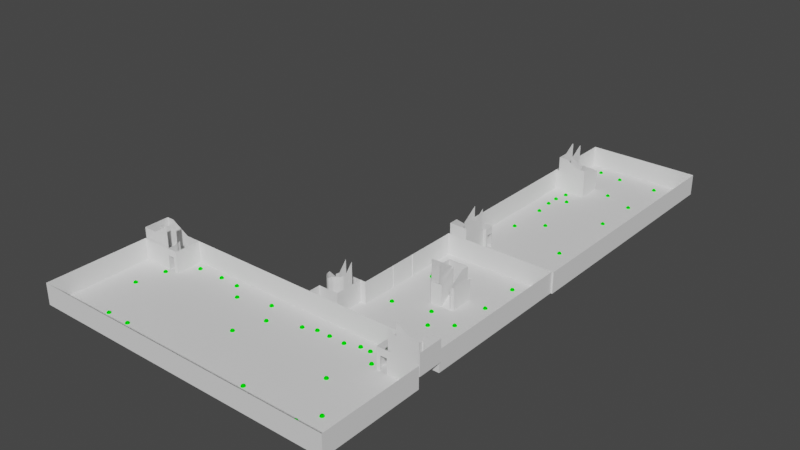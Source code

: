 # Source: Buildings.blend  (saved by Blender 2.80.75; exported with 4.5.12 LTS)
import bpy
from mathutils import Matrix  # noqa: F401  (used for matrix-valued properties, if any)

bpy.ops.wm.read_factory_settings(use_empty=True)
scene = bpy.context.scene
scene.name = 'Scene'

# ---- collections
col_floorcollection__h_0 = bpy.data.collections.new('[FloorCollection] H.0'); scene.collection.children.link(col_floorcollection__h_0)
col_floorcollection__wd_0 = bpy.data.collections.new('[FloorCollection] WD.0'); scene.collection.children.link(col_floorcollection__wd_0)
col_floorcollection__wn_0 = bpy.data.collections.new('[FloorCollection] WN.0'); scene.collection.children.link(col_floorcollection__wn_0)

# ---- materials (node trees are filled in below, after node groups)
mat_roomnode = bpy.data.materials.new('[RoomNode]')
mat_roomnode.use_transparent_shadow = False
mat_roomnode.diffuse_color = (0.0, 1.0, 0.0, 1.0)

# ---- material node trees

# ---- world
world_world = bpy.data.worlds.new('World'); scene.world = world_world
world_world.use_nodes = True; world_world.node_tree.nodes.clear()
_N = world_world.node_tree.nodes; _L = world_world.node_tree.links
n0 = _N.new('ShaderNodeOutputWorld'); n0.name = 'World Output'; n0.location = (300, 300)
n1 = _N.new('ShaderNodeBackground'); n1.name = 'Background'; n1.location = (10, 300)
n1.inputs[0].default_value = (0.05088, 0.05088, 0.05088, 1.0)
_L.new(n1.outputs[0], n0.inputs[0])
n0.is_active_output = True
world_world.color = (0.05088, 0.05088, 0.05088)
world_world.use_sun_shadow = False
world_world.sun_shadow_jitter_overblur = 0.0

# ---- meshes
me_roomnode = bpy.data.meshes.new('[RoomNode]')
me_roomnode.from_pydata([(0.0, 0.2121, 0.2121), (0.0, 0.2772, 0.1148), (0.0, 0.2772, -0.1148), (0.0, 0.1148, -0.2772), (0.04393, 0.1061, 0.2772), (0.08118, 0.196, 0.2121), (0.1061, 0.2561, 0.1148), (0.1148, 0.2772, -1.311e-08), (0.1061, 0.2561, -0.1148), (0.08118, 0.196, -0.2121), (0.04393, 0.1061, -0.2772), (0.08118, 0.08118, 0.2772), (0.15, 0.15, 0.2121), (0.196, 0.196, 0.1148), (0.2121, 0.2121, -1.311e-08), (0.196, 0.196, -0.1148), (0.15, 0.15, -0.2121), (0.08118, 0.08118, -0.2772), (0.1061, 0.04393, 0.2772), (0.196, 0.08118, 0.2121), (0.2561, 0.1061, 0.1148), (0.2772, 0.1148, -1.311e-08), (0.2561, 0.1061, -0.1148), (0.196, 0.08118, -0.2121), (0.1061, 0.04393, -0.2772), (0.1148, 2.953e-08, 0.2772), (0.2121, 1.09e-08, 0.2121), (0.2772, 3.448e-09, 0.1148), (0.3, 3.448e-09, -1.311e-08), (0.2772, 3.448e-09, -0.1148), (0.2121, 1.09e-08, -0.2121), (0.1148, 2.207e-08, -0.2772), (0.1061, -0.04393, 0.2772), (0.196, -0.08118, 0.2121), (0.2561, -0.1061, 0.1148), (0.2772, -0.1148, -1.311e-08), (0.2561, -0.1061, -0.1148), (0.196, -0.08118, -0.2121), (0.1061, -0.04393, -0.2772), (0.08118, -0.08118, 0.2772), (0.15, -0.15, 0.2121), (0.196, -0.196, 0.1148), (0.2121, -0.2121, -1.311e-08), (0.196, -0.196, -0.1148), (0.15, -0.15, -0.2121), (0.08118, -0.08118, -0.2772), (0.04393, -0.1061, 0.2772), (0.08118, -0.196, 0.2121), (0.1061, -0.2561, 0.1148), (0.1148, -0.2772, -1.311e-08), (0.1061, -0.2561, -0.1148), (0.08118, -0.196, -0.2121), (0.04393, -0.1061, -0.2772), (-3.224e-08, -0.1148, 0.2772), (-6.204e-08, -0.2121, 0.2121), (-9.184e-08, -0.2772, 0.1148), (-8.439e-08, -0.3, -1.311e-08), (-9.184e-08, -0.2772, -0.1148), (-6.204e-08, -0.2121, -0.2121), (-3.969e-08, -0.1148, -0.2772), (-0.04393, -0.1061, 0.2772), (-0.08118, -0.196, 0.2121), (-0.1061, -0.2561, 0.1148), (-0.1148, -0.2772, -1.311e-08), (-0.1061, -0.2561, -0.1148), (-0.08118, -0.196, -0.2121), (-0.04393, -0.1061, -0.2772), (-0.08118, -0.08118, 0.2772), (-0.15, -0.15, 0.2121), (-0.196, -0.196, 0.1148), (-0.2121, -0.2121, -1.311e-08), (-0.196, -0.196, -0.1148), (-0.15, -0.15, -0.2121), (-0.08118, -0.08118, -0.2772), (-0.1061, -0.04393, 0.2772), (-0.196, -0.08118, 0.2121), (-0.2561, -0.1061, 0.1148), (-0.2772, -0.1148, -1.311e-08), (-0.2561, -0.1061, -0.1148), (-0.196, -0.08118, -0.2121), (-0.1061, -0.04393, -0.2772), (-0.1148, 8.913e-08, 0.2772), (-0.2121, 1.301e-07, 0.2121), (-0.2772, 1.599e-07, 0.1148), (-0.3, 1.674e-07, -1.311e-08), (-0.2772, 1.599e-07, -0.1148), (-0.2121, 1.301e-07, -0.2121), (-0.1148, 9.286e-08, -0.2772), (-0.1061, 0.04393, 0.2772), (-0.196, 0.08118, 0.2121), (-0.2561, 0.1061, 0.1148), (-0.2772, 0.1148, -1.311e-08), (-0.2561, 0.1061, -0.1148), (-0.196, 0.08118, -0.2121), (-0.1061, 0.04393, -0.2772), (-0.08118, 0.08118, 0.2772), (-0.15, 0.15, 0.2121), (-0.196, 0.196, 0.1148), (-0.2121, 0.2121, -1.311e-08), (-0.196, 0.196, -0.1148), (-0.15, 0.15, -0.2121), (-0.08118, 0.08118, -0.2772), (-0.04393, 0.1061, 0.2772), (-0.08118, 0.196, 0.2121), (-0.1061, 0.2561, 0.1148), (-0.1148, 0.2772, -1.311e-08), (-0.1061, 0.2561, -0.1148), (-0.08118, 0.196, -0.2121), (-0.04393, 0.1061, -0.2772), (-2.487e-14, -1.554e-15, 0.3), (6.09e-08, 0.1148, 0.2772), (1.54e-07, 0.3, -1.311e-08), (9.442e-08, 0.2121, -0.2121), (0.0, 4.53e-08, -0.3)], [], [(111, 1, 6, 7), (0, 110, 4, 5), (3, 112, 9, 10), (2, 111, 7, 8), (1, 0, 5, 6), (110, 109, 4), (113, 3, 10), (112, 2, 8, 9), (10, 9, 16, 17), (8, 7, 14, 15), (6, 5, 12, 13), (4, 109, 11), (113, 10, 17), (9, 8, 15, 16), (7, 6, 13, 14), (5, 4, 11, 12), (11, 109, 18), (113, 17, 24), (16, 15, 22, 23), (14, 13, 20, 21), (12, 11, 18, 19), (17, 16, 23, 24), (15, 14, 21, 22), (13, 12, 19, 20), (23, 22, 29, 30), (21, 20, 27, 28), (19, 18, 25, 26), (24, 23, 30, 31), (22, 21, 28, 29), (20, 19, 26, 27), (18, 109, 25), (113, 24, 31), (31, 30, 37, 38), (29, 28, 35, 36), (27, 26, 33, 34), (25, 109, 32), (113, 31, 38), (30, 29, 36, 37), (28, 27, 34, 35), (26, 25, 32, 33), (36, 35, 42, 43), (34, 33, 40, 41), (32, 109, 39), (113, 38, 45), (37, 36, 43, 44), (35, 34, 41, 42), (33, 32, 39, 40), (38, 37, 44, 45), (113, 45, 52), (44, 43, 50, 51), (42, 41, 48, 49), (40, 39, 46, 47), (45, 44, 51, 52), (43, 42, 49, 50), (41, 40, 47, 48), (39, 109, 46), (49, 48, 55, 56), (47, 46, 53, 54), (52, 51, 58, 59), (50, 49, 56, 57), (48, 47, 54, 55), (46, 109, 53), (113, 52, 59), (51, 50, 57, 58), (59, 58, 65, 66), (57, 56, 63, 64), (55, 54, 61, 62), (53, 109, 60), (113, 59, 66), (58, 57, 64, 65), (56, 55, 62, 63), (54, 53, 60, 61), (62, 61, 68, 69), (60, 109, 67), (113, 66, 73), (65, 64, 71, 72), (63, 62, 69, 70), (61, 60, 67, 68), (66, 65, 72, 73), (64, 63, 70, 71), (113, 73, 80), (72, 71, 78, 79), (70, 69, 76, 77), (68, 67, 74, 75), (73, 72, 79, 80), (71, 70, 77, 78), (69, 68, 75, 76), (67, 109, 74), (75, 74, 81, 82), (80, 79, 86, 87), (78, 77, 84, 85), (76, 75, 82, 83), (74, 109, 81), (113, 80, 87), (79, 78, 85, 86), (77, 76, 83, 84), (87, 86, 93, 94), (85, 84, 91, 92), (83, 82, 89, 90), (81, 109, 88), (113, 87, 94), (86, 85, 92, 93), (84, 83, 90, 91), (82, 81, 88, 89), (88, 109, 95), (113, 94, 101), (93, 92, 99, 100), (91, 90, 97, 98), (89, 88, 95, 96), (94, 93, 100, 101), (92, 91, 98, 99), (90, 89, 96, 97), (100, 99, 106, 107), (98, 97, 104, 105), (96, 95, 102, 103), (101, 100, 107, 108), (99, 98, 105, 106), (97, 96, 103, 104), (95, 109, 102), (113, 101, 108), (108, 107, 112, 3), (106, 105, 111, 2), (104, 103, 0, 1), (102, 109, 110), (113, 108, 3), (107, 106, 2, 112), (105, 104, 1, 111), (103, 102, 110, 0)])
_uv = me_roomnode.uv_layers.new(name='UVMap')
_uv.uv.foreach_set('vector', [0.75, 0.5, 0.75, 0.625, 0.6875, 0.625, 0.6875, 0.5, 0.75, 0.75, 0.75, 0.875, 0.6875, 0.875, 0.6875, 0.75, 0.75, 0.125, 0.75, 0.25, 0.6875, 0.25, 0.6875, 0.125, 0.75, 0.375, 0.75, 0.5, 0.6875, 0.5, 0.6875, 0.375, 0.75, 0.625, 0.75, 0.75, 0.6875, 0.75, 0.6875, 0.625, 0.75, 0.875, 0.7187, 1.0, 0.6875, 0.875, 0.7188, 0.0, 0.75, 0.125, 0.6875, 0.125, 0.75, 0.25, 0.75, 0.375, 0.6875, 0.375, 0.6875, 0.25, 0.6875, 0.125, 0.6875, 0.25, 0.625, 0.25, 0.625, 0.125, 0.6875, 0.375, 0.6875, 0.5, 0.625, 0.5, 0.625, 0.375, 0.6875, 0.625, 0.6875, 0.75, 0.625, 0.75, 0.625, 0.625, 0.6875, 0.875, 0.6562, 1.0, 0.625, 0.875, 0.6562, 0.0, 0.6875, 0.125, 0.625, 0.125, 0.6875, 0.25, 0.6875, 0.375, 0.625, 0.375, 0.625, 0.25, 0.6875, 0.5, 0.6875, 0.625, 0.625, 0.625, 0.625, 0.5, 0.6875, 0.75, 0.6875, 0.875, 0.625, 0.875, 0.625, 0.75, 0.625, 0.875, 0.5938, 1.0, 0.5625, 0.875, 0.5938, 0.0, 0.625, 0.125, 0.5625, 0.125, 0.625, 0.25, 0.625, 0.375, 0.5625, 0.375, 0.5625, 0.25, 0.625, 0.5, 0.625, 0.625, 0.5625, 0.625, 0.5625, 0.5, 0.625, 0.75, 0.625, 0.875, 0.5625, 0.875, 0.5625, 0.75, 0.625, 0.125, 0.625, 0.25, 0.5625, 0.25, 0.5625, 0.125, 0.625, 0.375, 0.625, 0.5, 0.5625, 0.5, 0.5625, 0.375, 0.625, 0.625, 0.625, 0.75, 0.5625, 0.75, 0.5625, 0.625, 0.5625, 0.25, 0.5625, 0.375, 0.5, 0.375, 0.5, 0.25, 0.5625, 0.5, 0.5625, 0.625, 0.5, 0.625, 0.5, 0.5, 0.5625, 0.75, 0.5625, 0.875, 0.5, 0.875, 0.5, 0.75, 0.5625, 0.125, 0.5625, 0.25, 0.5, 0.25, 0.5, 0.125, 0.5625, 0.375, 0.5625, 0.5, 0.5, 0.5, 0.5, 0.375, 0.5625, 0.625, 0.5625, 0.75, 0.5, 0.75, 0.5, 0.625, 0.5625, 0.875, 0.5313, 1.0, 0.5, 0.875, 0.5313, 0.0, 0.5625, 0.125, 0.5, 0.125, 0.5, 0.125, 0.5, 0.25, 0.4375, 0.25, 0.4375, 0.125, 0.5, 0.375, 0.5, 0.5, 0.4375, 0.5, 0.4375, 0.375, 0.5, 0.625, 0.5, 0.75, 0.4375, 0.75, 0.4375, 0.625, 0.5, 0.875, 0.4688, 1.0, 0.4375, 0.875, 0.4688, 0.0, 0.5, 0.125, 0.4375, 0.125, 0.5, 0.25, 0.5, 0.375, 0.4375, 0.375, 0.4375, 0.25, 0.5, 0.5, 0.5, 0.625, 0.4375, 0.625, 0.4375, 0.5, 0.5, 0.75, 0.5, 0.875, 0.4375, 0.875, 0.4375, 0.75, 0.4375, 0.375, 0.4375, 0.5, 0.375, 0.5, 0.375, 0.375, 0.4375, 0.625, 0.4375, 0.75, 0.375, 0.75, 0.375, 0.625, 0.4375, 0.875, 0.4063, 1.0, 0.375, 0.875, 0.4063, 0.0, 0.4375, 0.125, 0.375, 0.125, 0.4375, 0.25, 0.4375, 0.375, 0.375, 0.375, 0.375, 0.25, 0.4375, 0.5, 0.4375, 0.625, 0.375, 0.625, 0.375, 0.5, 0.4375, 0.75, 0.4375, 0.875, 0.375, 0.875, 0.375, 0.75, 0.4375, 0.125, 0.4375, 0.25, 0.375, 0.25, 0.375, 0.125, 0.3438, 0.0, 0.375, 0.125, 0.3125, 0.125, 0.375, 0.25, 0.375, 0.375, 0.3125, 0.375, 0.3125, 0.25, 0.375, 0.5, 0.375, 0.625, 0.3125, 0.625, 0.3125, 0.5, 0.375, 0.75, 0.375, 0.875, 0.3125, 0.875, 0.3125, 0.75, 0.375, 0.125, 0.375, 0.25, 0.3125, 0.25, 0.3125, 0.125, 0.375, 0.375, 0.375, 0.5, 0.3125, 0.5, 0.3125, 0.375, 0.375, 0.625, 0.375, 0.75, 0.3125, 0.75, 0.3125, 0.625, 0.375, 0.875, 0.3438, 1.0, 0.3125, 0.875, 0.3125, 0.5, 0.3125, 0.625, 0.25, 0.625, 0.25, 0.5, 0.3125, 0.75, 0.3125, 0.875, 0.25, 0.875, 0.25, 0.75, 0.3125, 0.125, 0.3125, 0.25, 0.25, 0.25, 0.25, 0.125, 0.3125, 0.375, 0.3125, 0.5, 0.25, 0.5, 0.25, 0.375, 0.3125, 0.625, 0.3125, 0.75, 0.25, 0.75, 0.25, 0.625, 0.3125, 0.875, 0.2812, 1.0, 0.25, 0.875, 0.2812, 0.0, 0.3125, 0.125, 0.25, 0.125, 0.3125, 0.25, 0.3125, 0.375, 0.25, 0.375, 0.25, 0.25, 0.25, 0.125, 0.25, 0.25, 0.1875, 0.25, 0.1875, 0.125, 0.25, 0.375, 0.25, 0.5, 0.1875, 0.5, 0.1875, 0.375, 0.25, 0.625, 0.25, 0.75, 0.1875, 0.75, 0.1875, 0.625, 0.25, 0.875, 0.2187, 1.0, 0.1875, 0.875, 0.2187, 0.0, 0.25, 0.125, 0.1875, 0.125, 0.25, 0.25, 0.25, 0.375, 0.1875, 0.375, 0.1875, 0.25, 0.25, 0.5, 0.25, 0.625, 0.1875, 0.625, 0.1875, 0.5, 0.25, 0.75, 0.25, 0.875, 0.1875, 0.875, 0.1875, 0.75, 0.1875, 0.625, 0.1875, 0.75, 0.125, 0.75, 0.125, 0.625, 0.1875, 0.875, 0.1562, 1.0, 0.125, 0.875, 0.1562, 0.0, 0.1875, 0.125, 0.125, 0.125, 0.1875, 0.25, 0.1875, 0.375, 0.125, 0.375, 0.125, 0.25, 0.1875, 0.5, 0.1875, 0.625, 0.125, 0.625, 0.125, 0.5, 0.1875, 0.75, 0.1875, 0.875, 0.125, 0.875, 0.125, 0.75, 0.1875, 0.125, 0.1875, 0.25, 0.125, 0.25, 0.125, 0.125, 0.1875, 0.375, 0.1875, 0.5, 0.125, 0.5, 0.125, 0.375, 0.09375, 0.0, 0.125, 0.125, 0.0625, 0.125, 0.125, 0.25, 0.125, 0.375, 0.0625, 0.375, 0.0625, 0.25, 0.125, 0.5, 0.125, 0.625, 0.0625, 0.625, 0.0625, 0.5, 0.125, 0.75, 0.125, 0.875, 0.0625, 0.875, 0.0625, 0.75, 0.125, 0.125, 0.125, 0.25, 0.0625, 0.25, 0.0625, 0.125, 0.125, 0.375, 0.125, 0.5, 0.0625, 0.5, 0.0625, 0.375, 0.125, 0.625, 0.125, 0.75, 0.0625, 0.75, 0.0625, 0.625, 0.125, 0.875, 0.09375, 1.0, 0.0625, 0.875, 0.0625, 0.75, 0.0625, 0.875, 0.0, 0.875, 0.0, 0.75, 0.0625, 0.125, 0.0625, 0.25, 0.0, 0.25, 0.0, 0.125, 0.0625, 0.375, 0.0625, 0.5, 0.0, 0.5, 0.0, 0.375, 0.0625, 0.625, 0.0625, 0.75, 0.0, 0.75, 0.0, 0.625, 0.0625, 0.875, 0.03125, 1.0, 0.0, 0.875, 0.03125, 0.0, 0.0625, 0.125, 0.0, 0.125, 0.0625, 0.25, 0.0625, 0.375, 0.0, 0.375, 0.0, 0.25, 0.0625, 0.5, 0.0625, 0.625, 0.0, 0.625, 0.0, 0.5, 1.0, 0.125, 1.0, 0.25, 0.9375, 0.25, 0.9375, 0.125, 1.0, 0.375, 1.0, 0.5, 0.9375, 0.5, 0.9375, 0.375, 1.0, 0.625, 1.0, 0.75, 0.9375, 0.75, 0.9375, 0.625, 1.0, 0.875, 0.9687, 1.0, 0.9375, 0.875, 0.9687, 0.0, 1.0, 0.125, 0.9375, 0.125, 1.0, 0.25, 1.0, 0.375, 0.9375, 0.375, 0.9375, 0.25, 1.0, 0.5, 1.0, 0.625, 0.9375, 0.625, 0.9375, 0.5, 1.0, 0.75, 1.0, 0.875, 0.9375, 0.875, 0.9375, 0.75, 0.9375, 0.875, 0.9062, 1.0, 0.875, 0.875, 0.9062, 0.0, 0.9375, 0.125, 0.875, 0.125, 0.9375, 0.25, 0.9375, 0.375, 0.875, 0.375, 0.875, 0.25, 0.9375, 0.5, 0.9375, 0.625, 0.875, 0.625, 0.875, 0.5, 0.9375, 0.75, 0.9375, 0.875, 0.875, 0.875, 0.875, 0.75, 0.9375, 0.125, 0.9375, 0.25, 0.875, 0.25, 0.875, 0.125, 0.9375, 0.375, 0.9375, 0.5, 0.875, 0.5, 0.875, 0.375, 0.9375, 0.625, 0.9375, 0.75, 0.875, 0.75, 0.875, 0.625, 0.875, 0.25, 0.875, 0.375, 0.8125, 0.375, 0.8125, 0.25, 0.875, 0.5, 0.875, 0.625, 0.8125, 0.625, 0.8125, 0.5, 0.875, 0.75, 0.875, 0.875, 0.8125, 0.875, 0.8125, 0.75, 0.875, 0.125, 0.875, 0.25, 0.8125, 0.25, 0.8125, 0.125, 0.875, 0.375, 0.875, 0.5, 0.8125, 0.5, 0.8125, 0.375, 0.875, 0.625, 0.875, 0.75, 0.8125, 0.75, 0.8125, 0.625, 0.875, 0.875, 0.8437, 1.0, 0.8125, 0.875, 0.8437, 0.0, 0.875, 0.125, 0.8125, 0.125, 0.8125, 0.125, 0.8125, 0.25, 0.75, 0.25, 0.75, 0.125, 0.8125, 0.375, 0.8125, 0.5, 0.75, 0.5, 0.75, 0.375, 0.8125, 0.625, 0.8125, 0.75, 0.75, 0.75, 0.75, 0.625, 0.8125, 0.875, 0.7812, 1.0, 0.75, 0.875, 0.7812, 0.0, 0.8125, 0.125, 0.75, 0.125, 0.8125, 0.25, 0.8125, 0.375, 0.75, 0.375, 0.75, 0.25, 0.8125, 0.5, 0.8125, 0.625, 0.75, 0.625, 0.75, 0.5, 0.8125, 0.75, 0.8125, 0.875, 0.75, 0.875, 0.75, 0.75])
me_roomnode.materials.append(mat_roomnode)
me_roomnode.use_remesh_preserve_volume = False
me_roomnode.use_remesh_preserve_attributes = False
me_roomnode.use_mirror_vertex_groups = False
me_roomnode.update()
me_floor__h_0 = bpy.data.meshes.new('[Floor] H.0')
me_floor__h_0.from_pydata([(2.983, 8.381, 0.0), (2.954, 26.85, 1.5), (47.45, 26.85, 1.5), (47.48, 8.381, 0.0), (41.63, 26.85, 0.0), (41.63, 23.11, 0.0), (47.46, 23.11, 0.0), (42.17, 23.11, 0.0), (43.06, 23.11, 0.0), (41.63, 25.49, 0.0), (41.63, 24.52, 0.0), (43.11, 23.11, 0.0), (43.11, 24.63, 0.0), (43.31, 24.63, 0.0), (43.31, 25.22, 0.0), (43.77, 25.22, 0.0), (43.77, 26.85, 0.0), (46.4, 25.22, 1.5), (46.4, 26.85, 1.5), (46.21, 24.63, 1.5), (45.46, 24.63, 1.5), (45.46, 23.23, 1.5), (47.46, 23.23, 1.5), (43.12, 24.63, 3.0), (43.12, 23.23, 3.0), (46.4, 25.2, 1.5), (46.21, 25.2, 1.5), (2.96, 23.1, 0.0), (7.333, 23.1, 0.0), (8.245, 23.1, 0.0), (8.789, 23.1, 0.0), (8.789, 26.85, 0.0), (7.287, 23.1, 0.0), (7.287, 24.63, 0.0), (7.087, 24.63, 0.0), (7.087, 25.21, 0.0), (6.637, 25.21, 0.0), (6.637, 26.85, 0.0), (4.006, 25.21, 1.5), (4.006, 26.85, 1.5), (4.006, 25.2, 1.5), (4.189, 25.2, 1.5), (4.189, 24.63, 1.5), (4.942, 24.63, 1.5), (4.942, 23.23, 1.5), (2.959, 23.23, 1.5), (7.285, 24.63, 3.0), (7.285, 23.23, 3.0), (6.113, 23.23, 2.25), (6.113, 24.63, 2.25), (5.321, 25.21, 0.75), (5.321, 26.85, 0.75), (44.29, 23.23, 2.25), (44.29, 24.63, 2.25), (45.08, 25.22, 0.75), (45.08, 26.85, 0.75)], [], [(3, 6, 11, 8, 7, 5, 10, 9, 4, 31, 30, 29, 28, 32, 27, 0), (4, 9, 10, 5, 7, 8, 11, 12, 13, 14, 15, 16), (16, 15, 54, 17, 18, 55), (18, 17, 25, 26, 19, 20, 21, 22, 2), (21, 20, 53, 23, 24, 52), (43, 44, 48, 47, 46, 49), (37, 36, 35, 34, 33, 32, 28, 29, 30, 31), (39, 38, 50, 36, 37, 51), (45, 44, 43, 42, 41, 40, 38, 39, 1)])
me_floor__h_0.use_remesh_preserve_volume = False
me_floor__h_0.use_remesh_preserve_attributes = False
me_floor__h_0.use_mirror_vertex_groups = False
me_floor__h_0.update()
me_wall__h_025 = bpy.data.meshes.new('[Wall] H.025')
me_wall__h_025.from_pydata([(2.983, 8.381, 0.0), (2.954, 26.85, 1.5), (47.45, 26.85, 1.5), (47.48, 8.381, 0.0), (41.63, 26.85, 0.0), (41.63, 23.11, 0.0), (47.46, 23.11, 0.0), (42.17, 23.11, 0.0), (43.06, 23.11, 0.0), (41.63, 25.49, 0.0), (41.63, 24.52, 0.0), (43.11, 23.11, 0.0), (43.11, 24.63, 0.0), (43.31, 24.63, 0.0), (43.31, 25.22, 0.0), (43.77, 25.22, 0.0), (43.77, 26.85, 0.0), (46.4, 25.22, 1.5), (46.4, 26.85, 1.5), (46.21, 24.63, 1.5), (45.46, 24.63, 1.5), (45.46, 23.23, 1.5), (47.46, 23.23, 1.5), (43.12, 24.63, 3.0), (43.12, 23.23, 3.0), (46.4, 25.2, 1.5), (46.21, 25.2, 1.5), (2.96, 23.1, 0.0), (7.333, 23.1, 0.0), (8.245, 23.1, 0.0), (8.789, 23.1, 0.0), (8.789, 26.85, 0.0), (7.287, 23.1, 0.0), (7.287, 24.63, 0.0), (7.087, 24.63, 0.0), (7.087, 25.21, 0.0), (6.637, 25.21, 0.0), (6.637, 26.85, 0.0), (4.006, 25.21, 1.5), (4.006, 26.85, 1.5), (4.006, 25.2, 1.5), (4.189, 25.2, 1.5), (4.189, 24.63, 1.5), (4.942, 24.63, 1.5), (4.942, 23.23, 1.5), (2.959, 23.23, 1.5), (7.285, 24.63, 3.0), (7.285, 23.23, 3.0), (6.113, 23.23, 2.25), (6.113, 24.63, 2.25), (5.321, 25.21, 0.75), (5.321, 26.85, 0.75), (44.29, 23.23, 2.25), (44.29, 24.63, 2.25), (45.08, 25.22, 0.75), (45.08, 26.85, 0.75), (2.983, 8.381, 2.0), (2.954, 26.85, 3.5), (47.45, 26.85, 3.5), (47.48, 8.381, 2.0), (41.63, 26.85, 2.0), (41.63, 23.11, 2.0), (47.46, 23.11, 2.0), (42.17, 23.11, 2.0), (43.06, 23.11, 2.0), (41.63, 25.49, 2.0), (41.63, 24.52, 2.0), (43.11, 23.11, 2.0), (43.11, 24.63, 2.0), (43.31, 24.63, 2.0), (43.31, 25.22, 2.0), (43.77, 25.22, 2.0), (43.77, 26.85, 2.0), (46.4, 25.22, 3.5), (46.4, 26.85, 3.5), (46.21, 24.63, 3.5), (45.46, 24.63, 3.5), (45.46, 23.23, 3.5), (47.46, 23.23, 3.5), (43.12, 24.63, 5.0), (43.12, 23.23, 5.0), (46.4, 25.2, 3.5), (46.21, 25.2, 3.5), (2.96, 23.1, 2.0), (7.333, 23.1, 2.0), (8.245, 23.1, 2.0), (8.789, 23.1, 2.0), (8.789, 26.85, 2.0), (7.287, 23.1, 2.0), (7.287, 24.63, 2.0), (7.087, 24.63, 2.0), (7.087, 25.21, 2.0), (6.637, 25.21, 2.0), (6.637, 26.85, 2.0), (4.006, 25.21, 3.5), (4.006, 26.85, 3.5), (4.006, 25.2, 3.5), (4.189, 25.2, 3.5), (4.189, 24.63, 3.5), (4.942, 24.63, 3.5), (4.942, 23.23, 3.5), (2.959, 23.23, 3.5), (7.285, 24.63, 5.0), (7.285, 23.23, 5.0), (6.113, 23.23, 4.25), (6.113, 24.63, 4.25), (5.321, 25.21, 2.75), (5.321, 26.85, 2.75), (44.29, 23.23, 4.25), (44.29, 24.63, 4.25), (45.08, 25.22, 2.75), (45.08, 26.85, 2.75), (2.983, 8.381, 3.0), (2.954, 26.85, 4.5), (47.45, 26.85, 4.5), (47.48, 8.381, 3.0), (41.63, 26.85, 3.0), (41.63, 23.11, 3.0), (47.46, 23.11, 3.0), (42.17, 23.11, 3.0), (43.06, 23.11, 3.0), (41.63, 25.49, 3.0), (41.63, 24.52, 3.0), (43.11, 23.11, 3.0), (43.11, 24.63, 3.0), (43.31, 24.63, 3.0), (43.31, 25.22, 3.0), (43.77, 25.22, 3.0), (43.77, 26.85, 3.0), (46.4, 25.22, 4.5), (46.4, 26.85, 4.5), (46.21, 24.63, 4.5), (45.46, 24.63, 4.5), (45.46, 23.23, 4.5), (47.46, 23.23, 4.5), (43.12, 24.63, 6.0), (43.12, 23.23, 6.0), (46.4, 25.2, 4.5), (46.21, 25.2, 4.5), (2.96, 23.1, 3.0), (7.333, 23.1, 3.0), (8.245, 23.1, 3.0), (8.789, 23.1, 3.0), (8.789, 26.85, 3.0), (7.287, 23.1, 3.0), (7.287, 24.63, 3.0), (7.087, 24.63, 3.0), (7.087, 25.21, 3.0), (6.637, 25.21, 3.0), (6.637, 26.85, 3.0), (4.006, 25.21, 4.5), (4.006, 26.85, 4.5), (4.006, 25.2, 4.5), (4.189, 25.2, 4.5), (4.189, 24.63, 4.5), (4.942, 24.63, 4.5), (4.942, 23.23, 4.5), (2.959, 23.23, 4.5), (7.285, 24.63, 6.0), (7.285, 23.23, 6.0), (6.113, 23.23, 5.25), (6.113, 24.63, 5.25), (5.321, 25.21, 3.75), (5.321, 26.85, 3.75), (44.29, 23.23, 5.25), (44.29, 24.63, 5.25), (45.08, 25.22, 3.75), (45.08, 26.85, 3.75)], [(7, 8), (9, 10), (28, 29)], [(22, 2, 58, 78), (44, 48, 104, 100), (25, 26, 82, 81), (27, 0, 56, 83), (17, 25, 81, 73), (49, 43, 99, 105), (39, 1, 57, 95), (48, 47, 103, 104), (53, 23, 79, 109), (16, 4, 60, 72), (46, 49, 105, 102), (32, 28, 84, 88), (10, 5, 61, 66), (36, 50, 106, 92), (3, 6, 62, 59), (37, 51, 107, 93), (29, 30, 86, 85), (11, 6, 62, 67), (24, 52, 108, 80), (4, 31, 87, 60), (5, 7, 63, 61), (20, 53, 109, 76), (30, 31, 87, 86), (15, 54, 110, 71), (27, 32, 88, 83), (4, 9, 65, 60), (18, 55, 111, 74), (32, 33, 89, 88), (33, 34, 90, 89), (8, 11, 67, 64), (34, 35, 91, 90), (12, 13, 69, 68), (35, 36, 92, 91), (13, 14, 70, 69), (31, 37, 93, 87), (14, 15, 71, 70), (55, 16, 72, 111), (50, 38, 94, 106), (51, 39, 95, 107), (11, 12, 68, 67), (2, 18, 74, 58), (38, 40, 96, 94), (40, 41, 97, 96), (54, 17, 73, 110), (41, 42, 98, 97), (26, 19, 75, 82), (42, 43, 99, 98), (19, 20, 76, 75), (1, 45, 101, 57), (21, 22, 78, 77), (44, 45, 101, 100), (0, 3, 59, 56), (52, 21, 77, 108), (92, 106, 162, 148), (109, 79, 135, 165), (93, 107, 163, 149), (73, 81, 137, 129), (80, 108, 164, 136), (81, 82, 138, 137), (76, 109, 165, 132), (88, 84, 140, 144), (71, 110, 166, 127), (84, 85, 141, 140), (74, 111, 167, 130), (85, 86, 142, 141), (60, 87, 143, 116), (86, 87, 143, 142), (83, 88, 144, 139), (88, 89, 145, 144), (89, 90, 146, 145), (61, 63, 119, 117), (90, 91, 147, 146), (63, 64, 120, 119), (91, 92, 148, 147), (60, 65, 121, 116), (87, 93, 149, 143), (65, 66, 122, 121), (106, 94, 150, 162), (64, 67, 123, 120), (83, 56, 112, 139), (107, 95, 151, 163), (68, 69, 125, 124), (67, 62, 118, 123), (94, 96, 152, 150), (69, 70, 126, 125), (96, 97, 153, 152), (70, 71, 127, 126), (95, 57, 113, 151), (97, 98, 154, 153), (111, 72, 128, 167), (59, 62, 118, 115), (98, 99, 155, 154), (67, 68, 124, 123), (57, 101, 157, 113), (58, 74, 130, 114), (100, 101, 157, 156), (110, 73, 129, 166), (105, 99, 155, 161), (82, 75, 131, 138), (78, 58, 114, 134), (66, 61, 117, 122), (104, 103, 159, 160), (75, 76, 132, 131), (100, 104, 160, 156), (77, 78, 134, 133), (72, 60, 116, 128), (102, 105, 161, 158), (108, 77, 133, 164), (56, 59, 115, 112)])
me_wall__h_025.use_remesh_preserve_volume = False
me_wall__h_025.use_remesh_preserve_attributes = False
me_wall__h_025.use_mirror_vertex_groups = False
me_wall__h_025.update()
me_floor__wd_0 = bpy.data.meshes.new('[Floor] WD.0')
me_floor__wd_0.from_pydata([(10.53, 5.476, 0.0), (10.53, 24.65, 0.0), (32.41, 5.476, 0.0), (16.27, 24.65, 0.0), (16.27, 21.05, 0.0), (32.41, 21.05, 0.0), (16.27, 21.81, 0.0), (15.98, 21.81, 0.0), (15.16, 21.81, 0.0), (12.23, 21.81, 0.0), (12.23, 24.65, 0.0), (14.92, 21.81, 0.0), (14.92, 24.65, 0.0), (14.92, 24.39, 0.0), (13.77, 24.39, 1.3), (13.77, 23.4, 1.3), (14.92, 23.4, 0.0), (14.92, 22.82, 0.0), (13.77, 22.82, 1.7), (13.77, 21.89, 1.7), (14.92, 21.89, 0.0), (13.52, 24.38, 1.3), (13.3, 24.32, 1.3), (13.11, 24.24, 1.3), (12.93, 24.13, 1.3), (12.8, 24.0, 1.3), (12.69, 23.85, 1.3), (12.59, 23.67, 1.3), (12.52, 23.5, 1.3), (12.58, 22.62, 1.7), (12.8, 22.29, 1.7), (12.97, 22.12, 1.7), (13.1, 22.04, 1.7), (13.32, 21.94, 1.7), (13.51, 21.89, 1.7), (14.91, 22.82, 3.0), (14.91, 21.89, 3.0), (12.5, 23.4, 1.3), (12.52, 22.82, 1.7), (25.03, 21.05, 0.0), (21.37, 21.05, 0.0), (24.89, 12.37, 0.0), (24.89, 15.21, 0.0), (21.44, 15.21, 0.0), (23.54, 13.79, 0.0), (21.44, 12.42, 0.0), (23.69, 12.42, 1.5), (23.69, 13.66, 1.5), (21.44, 13.66, 0.0), (24.87, 12.42, 1.5), (23.69, 13.94, 1.5), (23.69, 15.2, 1.5), (24.87, 15.2, 1.5), (21.44, 13.94, 3.0), (21.44, 15.2, 3.0), (14.34, 21.89, 2.35), (14.34, 22.82, 2.35), (13.77, 23.11, 1.5), (12.51, 23.11, 1.5), (14.34, 23.4, 0.65), (14.34, 24.39, 0.65), (22.56, 13.94, 2.25), (22.56, 15.2, 2.25), (22.56, 13.66, 0.75), (22.56, 12.42, 0.75), (21.6, 12.42, 0.1065), (21.67, 12.42, 0.0), (21.67, 5.476, 0.0), (21.67, 12.05, 0.0), (24.89, 12.05, 0.0), (24.89, 15.26, 0.0), (21.44, 15.26, 0.0), (21.67, 12.0, 0.0), (21.67, 5.523, 0.0), (25.03, 20.96, 0.0), (21.37, 20.98, 0.0)], [], [(12, 13, 16, 17, 20, 11, 8, 7, 6, 3), (15, 59, 16, 13, 60, 14), (19, 55, 36, 35, 56, 18), (14, 21, 22, 23, 24, 25, 26, 27, 28, 37, 15), (18, 57, 15, 37, 58, 38), (18, 38, 29, 30, 31, 32, 33, 34, 19), (43, 42, 70, 71), (47, 63, 48, 45, 65, 64, 46), (49, 52, 51, 50, 47, 46), (50, 51, 62, 54, 53, 61), (45, 48, 43, 71, 75, 40, 4, 6, 7, 8, 11, 9, 10, 1, 0, 67, 73, 72, 68, 66), (68, 69, 41, 66), (69, 68, 72, 73, 67, 2, 5, 39, 74, 70, 42, 41), (71, 70, 74, 39, 40, 75)])
me_floor__wd_0.use_remesh_preserve_volume = False
me_floor__wd_0.use_remesh_preserve_attributes = False
me_floor__wd_0.use_mirror_vertex_groups = False
me_floor__wd_0.update()
me_wall__wd_012 = bpy.data.meshes.new('[Wall] WD.012')
me_wall__wd_012.from_pydata([(10.53, 5.476, 0.0), (10.53, 24.65, 0.0), (32.41, 5.476, 0.0), (16.27, 24.65, 0.0), (16.27, 21.05, 0.0), (32.41, 21.05, 0.0), (16.27, 21.81, 0.0), (15.98, 21.81, 0.0), (15.16, 21.81, 0.0), (12.23, 21.81, 0.0), (12.23, 24.65, 0.0), (14.92, 21.81, 0.0), (14.92, 24.65, 0.0), (14.92, 24.39, 0.0), (13.77, 24.39, 1.3), (13.77, 23.4, 1.3), (14.92, 23.4, 0.0), (14.92, 22.82, 0.0), (13.77, 22.82, 1.7), (13.77, 21.89, 1.7), (14.92, 21.89, 0.0), (13.52, 24.38, 1.3), (13.3, 24.32, 1.3), (13.11, 24.24, 1.3), (12.93, 24.13, 1.3), (12.8, 24.0, 1.3), (12.69, 23.85, 1.3), (12.59, 23.67, 1.3), (12.52, 23.5, 1.3), (12.58, 22.62, 1.7), (12.8, 22.29, 1.7), (12.97, 22.12, 1.7), (13.1, 22.04, 1.7), (13.32, 21.94, 1.7), (13.51, 21.89, 1.7), (14.91, 22.82, 3.0), (14.91, 21.89, 3.0), (12.5, 23.4, 1.3), (12.52, 22.82, 1.7), (25.03, 21.05, 0.0), (21.37, 21.05, 0.0), (24.89, 12.37, 0.0), (24.89, 15.21, 0.0), (21.44, 15.21, 0.0), (23.54, 13.79, 0.0), (21.44, 12.42, 0.0), (23.69, 12.42, 1.5), (23.69, 13.66, 1.5), (21.44, 13.66, 0.0), (24.87, 12.42, 1.5), (23.69, 13.94, 1.5), (23.69, 15.2, 1.5), (24.87, 15.2, 1.5), (21.44, 13.94, 3.0), (21.44, 15.2, 3.0), (14.34, 21.89, 2.35), (14.34, 22.82, 2.35), (13.77, 23.11, 1.5), (12.51, 23.11, 1.5), (14.34, 23.4, 0.65), (14.34, 24.39, 0.65), (22.56, 13.94, 2.25), (22.56, 15.2, 2.25), (22.56, 13.66, 0.75), (22.56, 12.42, 0.75), (21.6, 12.42, 0.1065), (21.67, 12.42, 0.0), (21.67, 5.476, 0.0), (21.67, 12.05, 0.0), (24.89, 12.05, 0.0), (24.89, 15.26, 0.0), (21.44, 15.26, 0.0), (21.67, 12.0, 0.0), (21.67, 5.523, 0.0), (25.03, 20.96, 0.0), (21.37, 20.98, 0.0), (10.53, 5.476, 2.0), (10.53, 24.65, 2.0), (32.41, 5.476, 2.0), (16.27, 24.65, 2.0), (16.27, 21.05, 2.0), (32.41, 21.05, 2.0), (16.27, 21.81, 2.0), (15.98, 21.81, 2.0), (15.16, 21.81, 2.0), (12.23, 21.81, 2.0), (12.23, 24.65, 2.0), (14.92, 21.81, 2.0), (14.92, 24.65, 2.0), (14.92, 24.39, 2.0), (13.77, 24.39, 3.3), (13.77, 23.4, 3.3), (14.92, 23.4, 2.0), (14.92, 22.82, 2.0), (13.77, 22.82, 3.7), (13.77, 21.89, 3.7), (14.92, 21.89, 2.0), (13.52, 24.38, 3.3), (13.3, 24.32, 3.3), (13.11, 24.24, 3.3), (12.93, 24.13, 3.3), (12.8, 24.0, 3.3), (12.69, 23.85, 3.3), (12.59, 23.67, 3.3), (12.52, 23.5, 3.3), (12.58, 22.62, 3.7), (12.8, 22.29, 3.7), (12.97, 22.12, 3.7), (13.1, 22.04, 3.7), (13.32, 21.94, 3.7), (13.51, 21.89, 3.7), (14.91, 22.82, 5.0), (14.91, 21.89, 5.0), (12.5, 23.4, 3.3), (12.52, 22.82, 3.7), (25.03, 21.05, 2.0), (21.37, 21.05, 2.0), (24.89, 12.37, 2.0), (24.89, 15.21, 2.0), (21.44, 15.21, 2.0), (23.54, 13.79, 2.0), (21.44, 12.42, 2.0), (23.69, 12.42, 3.5), (23.69, 13.66, 3.5), (21.44, 13.66, 2.0), (24.87, 12.42, 3.5), (23.69, 13.94, 3.5), (23.69, 15.2, 3.5), (24.87, 15.2, 3.5), (21.44, 13.94, 5.0), (21.44, 15.2, 5.0), (14.34, 21.89, 4.35), (14.34, 22.82, 4.35), (13.77, 23.11, 3.5), (12.51, 23.11, 3.5), (14.34, 23.4, 2.65), (14.34, 24.39, 2.65), (22.56, 13.94, 4.25), (22.56, 15.2, 4.25), (22.56, 13.66, 2.75), (22.56, 12.42, 2.75), (21.6, 12.42, 2.107), (21.67, 12.42, 2.0), (21.67, 5.476, 2.0), (21.67, 12.05, 2.0), (24.89, 12.05, 2.0), (24.89, 15.26, 2.0), (21.44, 15.26, 2.0), (21.67, 12.0, 2.0), (21.67, 5.523, 2.0), (25.03, 20.96, 2.0), (21.37, 20.98, 2.0), (10.53, 5.476, 3.0), (10.53, 24.65, 3.0), (32.41, 5.476, 3.0), (16.27, 24.65, 3.0), (16.27, 21.05, 3.0), (32.41, 21.05, 3.0), (16.27, 21.81, 3.0), (15.98, 21.81, 3.0), (15.16, 21.81, 3.0), (12.23, 21.81, 3.0), (12.23, 24.65, 3.0), (14.92, 21.81, 3.0), (14.92, 24.65, 3.0), (14.92, 24.39, 3.0), (13.77, 24.39, 4.3), (13.77, 23.4, 4.3), (14.92, 23.4, 3.0), (14.92, 22.82, 3.0), (13.77, 22.82, 4.7), (13.77, 21.89, 4.7), (14.92, 21.89, 3.0), (13.52, 24.38, 4.3), (13.3, 24.32, 4.3), (13.11, 24.24, 4.3), (12.93, 24.13, 4.3), (12.8, 24.0, 4.3), (12.69, 23.85, 4.3), (12.59, 23.67, 4.3), (12.52, 23.5, 4.3), (12.58, 22.62, 4.7), (12.8, 22.29, 4.7), (12.97, 22.12, 4.7), (13.1, 22.04, 4.7), (13.32, 21.94, 4.7), (13.51, 21.89, 4.7), (14.91, 22.82, 6.0), (14.91, 21.89, 6.0), (12.5, 23.4, 4.3), (12.52, 22.82, 4.7), (25.03, 21.05, 3.0), (21.37, 21.05, 3.0), (24.89, 12.37, 3.0), (24.89, 15.21, 3.0), (21.44, 15.21, 3.0), (23.54, 13.79, 3.0), (21.44, 12.42, 3.0), (23.69, 12.42, 4.5), (23.69, 13.66, 4.5), (21.44, 13.66, 3.0), (24.87, 12.42, 4.5), (23.69, 13.94, 4.5), (23.69, 15.2, 4.5), (24.87, 15.2, 4.5), (21.44, 13.94, 6.0), (21.44, 15.2, 6.0), (14.34, 21.89, 5.35), (14.34, 22.82, 5.35), (13.77, 23.11, 4.5), (12.51, 23.11, 4.5), (14.34, 23.4, 3.65), (14.34, 24.39, 3.65), (22.56, 13.94, 5.25), (22.56, 15.2, 5.25), (22.56, 13.66, 3.75), (22.56, 12.42, 3.75), (21.6, 12.42, 3.107), (21.67, 12.42, 3.0), (21.67, 5.476, 3.0), (21.67, 12.05, 3.0), (24.89, 12.05, 3.0), (24.89, 15.26, 3.0), (21.44, 15.26, 3.0), (21.67, 12.0, 3.0), (21.67, 5.523, 3.0), (25.03, 20.96, 3.0), (21.37, 20.98, 3.0)], [(44, 120), (120, 196)], [(38, 29, 105, 114), (3, 6, 82, 79), (46, 49, 125, 122), (39, 5, 81, 115), (2, 5, 81, 78), (27, 28, 104, 103), (68, 69, 145, 144), (63, 48, 124, 139), (69, 41, 117, 145), (6, 4, 80, 82), (26, 27, 103, 102), (1, 0, 76, 77), (43, 48, 124, 119), (25, 26, 102, 101), (52, 51, 127, 128), (29, 30, 106, 105), (6, 7, 83, 82), (68, 72, 148, 144), (30, 31, 107, 106), (7, 8, 84, 83), (49, 52, 128, 125), (31, 32, 108, 107), (11, 9, 85, 87), (39, 74, 150, 115), (32, 33, 109, 108), (9, 10, 86, 85), (40, 75, 151, 116), (61, 50, 126, 137), (33, 34, 110, 109), (8, 11, 87, 84), (62, 54, 130, 138), (34, 19, 95, 110), (3, 12, 88, 79), (19, 55, 131, 95), (55, 36, 112, 131), (13, 12, 88, 89), (35, 56, 132, 111), (15, 57, 133, 91), (28, 37, 113, 104), (60, 14, 90, 136), (37, 58, 134, 113), (15, 59, 135, 91), (58, 38, 114, 134), (17, 16, 92, 93), (13, 60, 136, 89), (59, 16, 92, 135), (53, 61, 137, 129), (40, 39, 115, 116), (20, 17, 93, 96), (51, 62, 138, 127), (4, 40, 116, 80), (56, 18, 94, 132), (47, 63, 139, 123), (42, 41, 117, 118), (65, 64, 140, 141), (66, 45, 121, 142), (11, 20, 96, 87), (70, 42, 118, 146), (57, 18, 94, 133), (41, 66, 142, 117), (71, 43, 119, 147), (14, 21, 97, 90), (0, 67, 143, 76), (42, 43, 119, 118), (21, 22, 98, 97), (73, 67, 143, 149), (22, 23, 99, 98), (67, 2, 78, 143), (64, 46, 122, 140), (23, 24, 100, 99), (10, 1, 77, 86), (66, 68, 144, 142), (24, 25, 101, 100), (129, 137, 213, 205), (109, 110, 186, 185), (127, 138, 214, 203), (110, 95, 171, 186), (123, 139, 215, 199), (131, 112, 188, 207), (78, 81, 157, 154), (141, 140, 216, 217), (104, 113, 189, 180), (82, 80, 156, 158), (83, 84, 160, 159), (117, 142, 218, 193), (134, 114, 190, 210), (77, 76, 152, 153), (76, 143, 219, 152), (116, 115, 191, 192), (82, 83, 159, 158), (149, 143, 219, 225), (80, 116, 192, 156), (86, 77, 153, 162), (143, 78, 154, 219), (118, 117, 193, 194), (79, 82, 158, 155), (142, 144, 220, 218), (142, 121, 197, 218), (144, 145, 221, 220), (146, 118, 194, 222), (96, 93, 169, 172), (145, 117, 193, 221), (147, 119, 195, 223), (132, 94, 170, 208), (144, 148, 224, 220), (118, 119, 195, 194), (87, 96, 172, 163), (89, 88, 164, 165), (115, 150, 226, 191), (135, 92, 168, 211), (140, 122, 198, 216), (133, 94, 170, 209), (116, 151, 227, 192), (119, 124, 200, 195), (90, 97, 173, 166), (79, 88, 164, 155), (93, 92, 168, 169), (139, 124, 200, 215), (97, 98, 174, 173), (122, 125, 201, 198), (98, 99, 175, 174), (84, 87, 163, 160), (128, 127, 203, 204), (99, 100, 176, 175), (125, 128, 204, 201), (100, 101, 177, 176), (137, 126, 202, 213), (101, 102, 178, 177), (136, 90, 166, 212), (138, 130, 206, 214), (102, 103, 179, 178), (95, 131, 207, 171), (103, 104, 180, 179), (115, 81, 157, 191), (111, 132, 208, 187), (114, 105, 181, 190), (91, 133, 209, 167), (105, 106, 182, 181), (113, 134, 210, 189), (106, 107, 183, 182), (85, 86, 162, 161), (91, 135, 211, 167), (107, 108, 184, 183), (89, 136, 212, 165), (108, 109, 185, 184), (87, 85, 161, 163)])
me_wall__wd_012.use_remesh_preserve_volume = False
me_wall__wd_012.use_remesh_preserve_attributes = False
me_wall__wd_012.use_mirror_vertex_groups = False
me_wall__wd_012.update()
me_floor__wn_0 = bpy.data.meshes.new('[Floor] WN.0')
me_floor__wn_0.from_pydata([(3.836, 6.816, 0.0), (7.36, 19.92, 0.0), (40.15, 22.81, 0.0), (40.15, 6.816, 0.0), (9.003, 22.81, 0.0), (9.003, 19.51, 0.0), (7.688, 19.51, 0.0), (7.688, 19.92, 0.0), (5.102, 19.92, 0.0), (4.23, 19.92, 0.0), (3.892, 19.92, 0.0), (3.88, 22.45, 1.5), (3.836, 19.92, 0.0), (7.36, 21.21, 0.0), (7.166, 21.21, 0.0), (7.166, 22.45, 0.0), (7.662, 22.45, 0.0), (7.662, 22.81, 0.0), (5.22, 22.45, 1.5), (5.22, 21.21, 1.5), (5.22, 21.18, 1.5), (5.22, 19.94, 1.5), (3.88, 19.94, 1.5), (7.356, 21.18, 3.0), (7.356, 19.94, 3.0), (29.44, 22.81, 0.0), (29.44, 18.23, 0.0), (32.95, 18.23, 0.0), (32.95, 22.81, 0.0), (32.95, 19.46, 0.0), (32.95, 18.26, 0.0), (32.66, 19.46, 0.0), (32.66, 18.26, 0.0), (31.15, 19.46, 1.0), (31.15, 18.26, 1.0), (29.47, 19.46, 1.0), (29.47, 18.26, 1.0), (29.43, 22.81, 0.0), (29.43, 18.23, 0.0), (30.65, 19.46, 1.0), (30.65, 21.21, 2.0), (29.47, 21.21, 2.0), (29.47, 22.42, 2.0), (31.15, 21.21, 2.0), (31.15, 22.42, 2.0), (32.68, 21.21, 3.0), (32.68, 22.42, 3.0), (32.95, 21.21, 3.0), (32.95, 22.42, 3.0), (8.946, 19.51, 0.0), (8.035, 19.51, 0.0), (5.22, 21.19, 1.5), (6.288, 19.94, 2.25), (6.288, 21.18, 2.25), (6.193, 21.21, 0.75), (6.193, 22.45, 0.75), (31.91, 22.42, 2.5), (31.91, 21.21, 2.5), (30.65, 20.33, 1.5), (29.47, 20.33, 1.5), (31.91, 18.26, 0.5), (31.91, 19.46, 0.5), (32.81, 21.21, 3.0), (32.81, 22.42, 3.0), (32.81, 18.26, 0.0), (32.81, 19.46, 0.0), (30.9, 19.46, 1.0), (30.9, 21.21, 2.0), (32.95, 21.0, 0.0), (32.86, 21.0, 0.0), (32.86, 21.12, 0.0), (30.75, 21.12, 0.0), (30.75, 19.55, 0.0), (32.86, 19.55, 0.0), (32.86, 19.68, 0.0), (32.95, 19.68, 0.0), (32.95, 19.74, 0.0), (32.95, 20.94, 0.0)], [(28, 25)], [(3, 2, 28, 68, 77, 76, 75, 29, 30, 27, 26, 25, 4, 5, 49, 50, 6, 7, 1, 8, 9, 10, 12, 0), (11, 22, 21, 20, 51, 19, 18), (17, 16, 15, 14, 13, 1, 7, 6, 50, 49, 5, 4), (15, 55, 18, 19, 54, 14), (20, 21, 52, 24, 23, 53), (30, 29, 65, 31, 32, 64), (32, 31, 61, 33, 34, 60), (34, 33, 66, 39, 35, 36), (25, 26, 38, 37), (35, 39, 58, 40, 41, 59), (44, 43, 57, 45, 46, 56), (46, 45, 62, 47, 48, 63), (44, 42, 41, 40, 67, 43), (74, 75, 76, 77, 68, 69, 70, 71, 72, 73)])
me_floor__wn_0.use_remesh_preserve_volume = False
me_floor__wn_0.use_remesh_preserve_attributes = False
me_floor__wn_0.use_mirror_vertex_groups = False
me_floor__wn_0.update()
me_wall__wn_012 = bpy.data.meshes.new('[Wall] WN.012')
me_wall__wn_012.from_pydata([(3.836, 6.816, 0.0), (7.36, 19.92, 0.0), (40.15, 22.81, 0.0), (40.15, 6.816, 0.0), (9.003, 22.81, 0.0), (9.003, 19.51, 0.0), (7.688, 19.51, 0.0), (7.688, 19.92, 0.0), (5.102, 19.92, 0.0), (4.23, 19.92, 0.0), (3.892, 19.92, 0.0), (3.88, 22.45, 1.5), (3.836, 19.92, 0.0), (7.36, 21.21, 0.0), (7.166, 21.21, 0.0), (7.166, 22.45, 0.0), (7.662, 22.45, 0.0), (7.662, 22.81, 0.0), (5.22, 22.45, 1.5), (5.22, 21.21, 1.5), (5.22, 21.18, 1.5), (5.22, 19.94, 1.5), (3.88, 19.94, 1.5), (7.356, 21.18, 3.0), (7.356, 19.94, 3.0), (29.44, 22.81, 0.0), (29.44, 18.23, 0.0), (32.95, 18.23, 0.0), (32.95, 22.81, 0.0), (32.95, 19.46, 0.0), (32.95, 18.26, 0.0), (32.66, 19.46, 0.0), (32.66, 18.26, 0.0), (31.15, 19.46, 1.0), (31.15, 18.26, 1.0), (29.47, 19.46, 1.0), (29.47, 18.26, 1.0), (29.43, 22.81, 0.0), (29.43, 18.23, 0.0), (30.65, 19.46, 1.0), (30.65, 21.21, 2.0), (29.47, 21.21, 2.0), (29.47, 22.42, 2.0), (31.15, 21.21, 2.0), (31.15, 22.42, 2.0), (32.68, 21.21, 3.0), (32.68, 22.42, 3.0), (32.95, 21.21, 3.0), (32.95, 22.42, 3.0), (8.946, 19.51, 0.0), (8.035, 19.51, 0.0), (5.22, 21.19, 1.5), (6.288, 19.94, 2.25), (6.288, 21.18, 2.25), (6.193, 21.21, 0.75), (6.193, 22.45, 0.75), (31.91, 22.42, 2.5), (31.91, 21.21, 2.5), (30.65, 20.33, 1.5), (29.47, 20.33, 1.5), (31.91, 18.26, 0.5), (31.91, 19.46, 0.5), (32.81, 21.21, 3.0), (32.81, 22.42, 3.0), (32.81, 18.26, 0.0), (32.81, 19.46, 0.0), (30.9, 19.46, 1.0), (30.9, 21.21, 2.0), (32.95, 21.0, 0.0), (32.86, 21.0, 0.0), (32.86, 21.12, 0.0), (30.75, 21.12, 0.0), (30.75, 19.55, 0.0), (32.86, 19.55, 0.0), (32.86, 19.68, 0.0), (32.95, 19.68, 0.0), (32.95, 19.74, 0.0), (32.95, 20.94, 0.0), (3.836, 6.816, 2.0), (7.36, 19.92, 2.0), (40.15, 22.81, 2.0), (40.15, 6.816, 2.0), (9.003, 22.81, 2.0), (9.003, 19.51, 2.0), (7.688, 19.51, 2.0), (7.688, 19.92, 2.0), (5.102, 19.92, 2.0), (4.23, 19.92, 2.0), (3.892, 19.92, 2.0), (3.88, 22.45, 3.5), (3.836, 19.92, 2.0), (7.36, 21.21, 2.0), (7.166, 21.21, 2.0), (7.166, 22.45, 2.0), (7.662, 22.45, 2.0), (7.662, 22.81, 2.0), (5.22, 22.45, 3.5), (5.22, 21.21, 3.5), (5.22, 21.18, 3.5), (5.22, 19.94, 3.5), (3.88, 19.94, 3.5), (7.356, 21.18, 5.0), (7.356, 19.94, 5.0), (29.44, 22.81, 2.0), (29.44, 18.23, 2.0), (32.95, 18.23, 2.0), (32.95, 22.81, 2.0), (32.95, 19.46, 2.0), (32.95, 18.26, 2.0), (32.66, 19.46, 2.0), (32.66, 18.26, 2.0), (31.15, 19.46, 3.0), (31.15, 18.26, 3.0), (29.47, 19.46, 3.0), (29.47, 18.26, 3.0), (29.43, 22.81, 2.0), (29.43, 18.23, 2.0), (30.65, 19.46, 3.0), (30.65, 21.21, 4.0), (29.47, 21.21, 4.0), (29.47, 22.42, 4.0), (31.15, 21.21, 4.0), (31.15, 22.42, 4.0), (32.68, 21.21, 5.0), (32.68, 22.42, 5.0), (32.95, 21.21, 5.0), (32.95, 22.42, 5.0), (8.946, 19.51, 2.0), (8.035, 19.51, 2.0), (5.22, 21.19, 3.5), (6.288, 19.94, 4.25), (6.288, 21.18, 4.25), (6.193, 21.21, 2.75), (6.193, 22.45, 2.75), (31.91, 22.42, 4.5), (31.91, 21.21, 4.5), (30.65, 20.33, 3.5), (29.47, 20.33, 3.5), (31.91, 18.26, 2.5), (31.91, 19.46, 2.5), (32.81, 21.21, 5.0), (32.81, 22.42, 5.0), (32.81, 18.26, 2.0), (32.81, 19.46, 2.0), (30.9, 19.46, 3.0), (30.9, 21.21, 4.0), (32.95, 21.0, 2.0), (32.86, 21.0, 2.0), (32.86, 21.12, 2.0), (30.75, 21.12, 2.0), (30.75, 19.55, 2.0), (32.86, 19.55, 2.0), (32.86, 19.68, 2.0), (32.95, 19.68, 2.0), (32.95, 19.74, 2.0), (32.95, 20.94, 2.0), (3.836, 6.816, 3.0), (7.36, 19.92, 3.0), (40.15, 22.81, 3.0), (40.15, 6.816, 3.0), (9.003, 22.81, 3.0), (9.003, 19.51, 3.0), (7.688, 19.51, 3.0), (7.688, 19.92, 3.0), (5.102, 19.92, 3.0), (4.23, 19.92, 3.0), (3.892, 19.92, 3.0), (3.88, 22.45, 4.5), (3.836, 19.92, 3.0), (7.36, 21.21, 3.0), (7.166, 21.21, 3.0), (7.166, 22.45, 3.0), (7.662, 22.45, 3.0), (7.662, 22.81, 3.0), (5.22, 22.45, 4.5), (5.22, 21.21, 4.5), (5.22, 21.18, 4.5), (5.22, 19.94, 4.5), (3.88, 19.94, 4.5), (7.356, 21.18, 6.0), (7.356, 19.94, 6.0), (29.44, 22.81, 3.0), (29.44, 18.23, 3.0), (32.95, 18.23, 3.0), (32.95, 22.81, 3.0), (32.95, 19.46, 3.0), (32.95, 18.26, 3.0), (32.66, 19.46, 3.0), (32.66, 18.26, 3.0), (31.15, 19.46, 4.0), (31.15, 18.26, 4.0), (29.47, 19.46, 4.0), (29.47, 18.26, 4.0), (29.43, 22.81, 3.0), (29.43, 18.23, 3.0), (30.65, 19.46, 4.0), (30.65, 21.21, 5.0), (29.47, 21.21, 5.0), (29.47, 22.42, 5.0), (31.15, 21.21, 5.0), (31.15, 22.42, 5.0), (32.68, 21.21, 6.0), (32.68, 22.42, 6.0), (32.95, 21.21, 6.0), (32.95, 22.42, 6.0), (8.946, 19.51, 3.0), (8.035, 19.51, 3.0), (5.22, 21.19, 4.5), (6.288, 19.94, 5.25), (6.288, 21.18, 5.25), (6.193, 21.21, 3.75), (6.193, 22.45, 3.75), (31.91, 22.42, 5.5), (31.91, 21.21, 5.5), (30.65, 20.33, 4.5), (29.47, 20.33, 4.5), (31.91, 18.26, 3.5), (31.91, 19.46, 3.5), (32.81, 21.21, 6.0), (32.81, 22.42, 6.0), (32.81, 18.26, 3.0), (32.81, 19.46, 3.0), (30.9, 19.46, 4.0), (30.9, 21.21, 5.0), (32.95, 21.0, 3.0), (32.86, 21.0, 3.0), (32.86, 21.12, 3.0), (30.75, 21.12, 3.0), (30.75, 19.55, 3.0), (32.86, 19.55, 3.0), (32.86, 19.68, 3.0), (32.95, 19.68, 3.0), (32.95, 19.74, 3.0), (32.95, 20.94, 3.0)], [(49, 50), (76, 77)], [(69, 70, 148, 147), (70, 71, 149, 148), (56, 44, 122, 134), (26, 27, 105, 104), (25, 4, 82, 103), (25, 26, 104, 103), (12, 0, 78, 90), (28, 25, 103, 106), (40, 67, 145, 118), (44, 42, 120, 122), (1, 13, 91, 79), (52, 24, 102, 130), (68, 69, 147, 146), (3, 2, 80, 81), (4, 5, 83, 82), (71, 72, 150, 149), (57, 45, 123, 135), (2, 28, 106, 80), (50, 6, 84, 128), (72, 73, 151, 150), (68, 28, 106, 146), (6, 7, 85, 84), (73, 74, 152, 151), (63, 46, 124, 141), (1, 8, 86, 79), (29, 75, 153, 107), (62, 47, 125, 140), (27, 30, 108, 105), (8, 9, 87, 86), (74, 75, 153, 152), (5, 49, 127, 83), (9, 10, 88, 87), (77, 68, 146, 155), (65, 31, 109, 143), (7, 1, 79, 85), (75, 76, 154, 153), (20, 51, 129, 98), (64, 30, 108, 142), (10, 12, 90, 88), (21, 52, 130, 99), (13, 14, 92, 91), (23, 53, 131, 101), (61, 33, 111, 139), (19, 54, 132, 97), (60, 32, 110, 138), (15, 16, 94, 93), (15, 55, 133, 93), (36, 35, 113, 114), (4, 17, 95, 82), (46, 56, 134, 124), (16, 17, 95, 94), (43, 57, 135, 121), (36, 34, 112, 114), (55, 18, 96, 133), (39, 58, 136, 117), (37, 38, 116, 115), (41, 59, 137, 119), (37, 25, 103, 115), (54, 14, 92, 132), (34, 60, 138, 112), (26, 38, 116, 104), (18, 11, 89, 96), (31, 61, 139, 109), (66, 39, 117, 144), (51, 19, 97, 129), (45, 62, 140, 123), (58, 40, 118, 136), (22, 21, 99, 100), (48, 63, 141, 126), (59, 35, 113, 137), (32, 64, 142, 110), (11, 22, 100, 89), (29, 65, 143, 107), (42, 41, 119, 120), (0, 3, 81, 78), (33, 66, 144, 111), (67, 43, 121, 145), (53, 20, 98, 131), (98, 129, 207, 176), (103, 104, 182, 181), (79, 91, 169, 157), (154, 155, 233, 232), (99, 130, 208, 177), (104, 105, 183, 182), (101, 131, 209, 179), (80, 106, 184, 158), (81, 80, 158, 159), (97, 132, 210, 175), (146, 106, 184, 224), (93, 133, 211, 171), (105, 108, 186, 183), (124, 134, 212, 202), (143, 109, 187, 221), (78, 81, 159, 156), (121, 135, 213, 199), (142, 108, 186, 220), (84, 85, 163, 162), (117, 136, 214, 195), (139, 111, 189, 217), (119, 137, 215, 197), (138, 110, 188, 216), (128, 84, 162, 206), (112, 138, 216, 190), (114, 113, 191, 192), (109, 139, 217, 187), (114, 112, 190, 192), (123, 140, 218, 201), (115, 116, 194, 193), (82, 83, 161, 160), (126, 141, 219, 204), (115, 103, 181, 193), (88, 90, 168, 166), (110, 142, 220, 188), (85, 79, 157, 163), (104, 116, 194, 182), (91, 92, 170, 169), (107, 143, 221, 185), (144, 117, 195, 222), (93, 94, 172, 171), (111, 144, 222, 189), (136, 118, 196, 214), (82, 95, 173, 160), (103, 82, 160, 181), (118, 145, 223, 196), (137, 113, 191, 215), (94, 95, 173, 172), (146, 147, 225, 224), (120, 119, 197, 198), (133, 96, 174, 211), (147, 148, 226, 225), (87, 88, 166, 165), (145, 121, 199, 223), (132, 92, 170, 210), (148, 149, 227, 226), (122, 120, 198, 200), (96, 89, 167, 174), (149, 150, 228, 227), (134, 122, 200, 212), (129, 97, 175, 207), (150, 151, 229, 228), (135, 123, 201, 213), (100, 99, 177, 178), (151, 152, 230, 229), (141, 124, 202, 219), (89, 100, 178, 167), (107, 153, 231, 185), (86, 87, 165, 164), (140, 125, 203, 218), (131, 98, 176, 209), (90, 78, 156, 168), (152, 153, 231, 230), (83, 127, 205, 161), (130, 102, 180, 208), (155, 146, 224, 233), (79, 86, 164, 157), (127, 128, 206, 205), (106, 103, 181, 184), (153, 154, 232, 231)])
me_wall__wn_012.use_remesh_preserve_volume = False
me_wall__wn_012.use_remesh_preserve_attributes = False
me_wall__wn_012.use_mirror_vertex_groups = False
me_wall__wn_012.update()

# ---- objects
ob_buildingroot__h = bpy.data.objects.new('[BuildingRoot] H', None)
ob_floorroot__h_0 = bpy.data.objects.new('[FloorRoot] H.0', None)
ob_buildingroot__wd = bpy.data.objects.new('[BuildingRoot] WD', None)
ob_floorroot__wd_0 = bpy.data.objects.new('[FloorRoot] WD.0', None)
ob_buildingroot__wn = bpy.data.objects.new('[BuildingRoot] WN', None)
ob_floorroot__wn_0 = bpy.data.objects.new('[FloorRoot] WN.0', None)
ob_referenceimage__h_0 = bpy.data.objects.new('[ReferenceImage] H.0', None)
ob_alignpoint__h_0 = bpy.data.objects.new('[AlignPoint] H.0', None)
ob_roomnode__h_0_103 = bpy.data.objects.new('[RoomNode] H.0.103', me_roomnode)
ob_roomnode__h_0_104 = bpy.data.objects.new('[RoomNode] H.0.104', me_roomnode)
ob_roomnode__h_0_107 = bpy.data.objects.new('[RoomNode] H.0.107', me_roomnode)
ob_roomnode__h_0_108 = bpy.data.objects.new('[RoomNode] H.0.108', me_roomnode)
ob_roomnode__h_0_322 = bpy.data.objects.new('[RoomNode] H.0.322', me_roomnode)
ob_roomnode__h_0_405 = bpy.data.objects.new('[RoomNode] H.0.405', me_roomnode)
ob_roomnode__h_0_321 = bpy.data.objects.new('[RoomNode] H.0.321', me_roomnode)
ob_roomnode__h_0_319 = bpy.data.objects.new('[RoomNode] H.0.319', me_roomnode)
ob_roomnode__h_0_322a = bpy.data.objects.new('[RoomNode] H.0.322a', me_roomnode)
ob_roomnode__h_0_109 = bpy.data.objects.new('[RoomNode] H.0.109', me_roomnode)
ob_roomnode__h_0_110 = bpy.data.objects.new('[RoomNode] H.0.110', me_roomnode)
ob_roomnode__h_0_313 = bpy.data.objects.new('[RoomNode] H.0.313', me_roomnode)
ob_roomnode__h_0_116 = bpy.data.objects.new('[RoomNode] H.0.116', me_roomnode)
ob_roomnode__h_0_117 = bpy.data.objects.new('[RoomNode] H.0.117', me_roomnode)
ob_roomnode__h_0_118 = bpy.data.objects.new('[RoomNode] H.0.118', me_roomnode)
ob_roomnode__h_0_115 = bpy.data.objects.new('[RoomNode] H.0.115', me_roomnode)
ob_roomnode__h_0_122 = bpy.data.objects.new('[RoomNode] H.0.122', me_roomnode)
ob_roomnode__h_0_119 = bpy.data.objects.new('[RoomNode] H.0.119', me_roomnode)
ob_roomnode__h_0_120 = bpy.data.objects.new('[RoomNode] H.0.120', me_roomnode)
ob_roomnode__h_0_409 = bpy.data.objects.new('[RoomNode] H.0.409', me_roomnode)
ob_roomnode__h_0_121 = bpy.data.objects.new('[RoomNode] H.0.121', me_roomnode)
ob_roomnode__h_0_303 = bpy.data.objects.new('[RoomNode] H.0.303', me_roomnode)
ob_roomnode__h_0_310 = bpy.data.objects.new('[RoomNode] H.0.310', me_roomnode)
ob_roomnode__h_0_205 = bpy.data.objects.new('[RoomNode] H.0.205', me_roomnode)
ob_roomnode__h_0_309 = bpy.data.objects.new('[RoomNode] H.0.309', me_roomnode)
ob_roomnode__h_0_305 = bpy.data.objects.new('[RoomNode] H.0.305', me_roomnode)
ob_roomnode__h_0_304 = bpy.data.objects.new('[RoomNode] H.0.304', me_roomnode)
ob_roomnode__h_0_000 = bpy.data.objects.new('[RoomNode] H.0.000', me_roomnode)
ob_roomnode__h_0_207 = bpy.data.objects.new('[RoomNode] H.0.207', me_roomnode)
ob_floor__h_0 = bpy.data.objects.new('[Floor] H.0', me_floor__h_0)
ob_wall__h_0 = bpy.data.objects.new('[Wall] H.0', me_wall__h_025)
ob_referenceimage__wd_0 = bpy.data.objects.new('[ReferenceImage] WD.0', None)
ob_alignpoint__wd_0 = bpy.data.objects.new('[AlignPoint] WD.0', None)
ob_roomnode__wd_00_032 = bpy.data.objects.new('[RoomNode] WD.00.032', me_roomnode)
ob_roomnode__wd_00_031 = bpy.data.objects.new('[RoomNode] WD.00.031', me_roomnode)
ob_roomnode__wd_00_030 = bpy.data.objects.new('[RoomNode] WD.00.030', me_roomnode)
ob_roomnode__wd_00_034 = bpy.data.objects.new('[RoomNode] WD.00.034', me_roomnode)
ob_roomnode__wd_00_004 = bpy.data.objects.new('[RoomNode] WD.00.004', me_roomnode)
ob_roomnode__wd_00_005 = bpy.data.objects.new('[RoomNode] WD.00.005', me_roomnode)
ob_roomnode__wd_00_026 = bpy.data.objects.new('[RoomNode] WD.00.026', me_roomnode)
ob_roomnode__wd_00_003 = bpy.data.objects.new('[RoomNode] WD.00.003', me_roomnode)
ob_roomnode__wd_00_000 = bpy.data.objects.new('[RoomNode] WD.00.000', me_roomnode)
ob_roomnode__wd_00_015 = bpy.data.objects.new('[RoomNode] WD.00.015', me_roomnode)
ob_roomnode__wd_00_020 = bpy.data.objects.new('[RoomNode] WD.00.020', me_roomnode)
ob_roomnode__wd_00_001 = bpy.data.objects.new('[RoomNode] WD.00.001', me_roomnode)
ob_roomnode__wd_00_018 = bpy.data.objects.new('[RoomNode] WD.00.018', me_roomnode)
ob_roomnode__wd_00_013 = bpy.data.objects.new('[RoomNode] WD.00.013', me_roomnode)
ob_roomnode__wd_00_021 = bpy.data.objects.new('[RoomNode] WD.00.021', me_roomnode)
ob_floor__wd_0 = bpy.data.objects.new('[Floor] WD.0', me_floor__wd_0)
ob_wall__wd_0 = bpy.data.objects.new('[Wall] WD.0', me_wall__wd_012)
ob_referenceimage__wn_0 = bpy.data.objects.new('[ReferenceImage] WN.0', None)
ob_alignpoint__wn_0 = bpy.data.objects.new('[AlignPoint] WN.0', None)
ob_roomnode__wn_00_030 = bpy.data.objects.new('[RoomNode] WN.00.030', me_roomnode)
ob_roomnode__wn_00_031 = bpy.data.objects.new('[RoomNode] WN.00.031', me_roomnode)
ob_roomnode__wn_00_029 = bpy.data.objects.new('[RoomNode] WN.00.029', me_roomnode)
ob_roomnode__wn_00_028 = bpy.data.objects.new('[RoomNode] WN.00.028', me_roomnode)
ob_roomnode__wn_00_024 = bpy.data.objects.new('[RoomNode] WN.00.024', me_roomnode)
ob_roomnode__wn_00_099 = bpy.data.objects.new('[RoomNode] WN.00.099', me_roomnode)
ob_roomnode__wn_00_021 = bpy.data.objects.new('[RoomNode] WN.00.021', me_roomnode)
ob_roomnode__wn_00_018 = bpy.data.objects.new('[RoomNode] WN.00.018', me_roomnode)
ob_roomnode__wn_00_017 = bpy.data.objects.new('[RoomNode] WN.00.017', me_roomnode)
ob_roomnode__wn_00_004 = bpy.data.objects.new('[RoomNode] WN.00.004', me_roomnode)
ob_roomnode__wn_00_003 = bpy.data.objects.new('[RoomNode] WN.00.003', me_roomnode)
ob_roomnode__wn_00_005 = bpy.data.objects.new('[RoomNode] WN.00.005', me_roomnode)
ob_roomnode__wn_00_020 = bpy.data.objects.new('[RoomNode] WN.00.020', me_roomnode)
ob_roomnode__wn_00_016 = bpy.data.objects.new('[RoomNode] WN.00.016', me_roomnode)
ob_roomnode__wn_00_007 = bpy.data.objects.new('[RoomNode] WN.00.007', me_roomnode)
ob_roomnode__wn_00_002 = bpy.data.objects.new('[RoomNode] WN.00.002', me_roomnode)
ob_roomnode__wn_00_023 = bpy.data.objects.new('[RoomNode] WN.00.023', me_roomnode)
ob_roomnode__wn_00_019 = bpy.data.objects.new('[RoomNode] WN.00.019', me_roomnode)
ob_roomnode__wn_00_001 = bpy.data.objects.new('[RoomNode] WN.00.001', me_roomnode)
ob_roomnode__wn_00_008 = bpy.data.objects.new('[RoomNode] WN.00.008', me_roomnode)
ob_roomnode__wn_00_000 = bpy.data.objects.new('[RoomNode] WN.00.000', me_roomnode)
ob_roomnode__wn_00_014 = bpy.data.objects.new('[RoomNode] WN.00.014', me_roomnode)
ob_floor__wn_0 = bpy.data.objects.new('[Floor] WN.0', me_floor__wn_0)
ob_wall__wn_0 = bpy.data.objects.new('[Wall] WN.0', me_wall__wn_012)

# ---- transforms, parenting, visibility, modifiers, constraints
ob_buildingroot__h.location = (0.0, 0.0, 0.0)
ob_buildingroot__h.lineart.crease_threshold = 0.0
ob_floorroot__h_0.parent = ob_buildingroot__h
ob_floorroot__h_0.location = (0.0, 0.0, 0.0)
ob_floorroot__h_0.lineart.crease_threshold = 0.0
ob_buildingroot__wd.location = (52.72, 16.37, 0.0)
ob_buildingroot__wd.rotation_euler = (0.0, -0.0, 1.571)
ob_buildingroot__wd.lineart.crease_threshold = 0.0
ob_floorroot__wd_0.parent = ob_buildingroot__wd
ob_floorroot__wd_0.location = (-0.04444, 1.943e-09, 0.0)
ob_floorroot__wd_0.lineart.crease_threshold = 0.0
ob_buildingroot__wn.location = (54.28, 44.91, 0.0)
ob_buildingroot__wn.rotation_euler = (0.0, -0.0, 1.571)
ob_buildingroot__wn.lineart.crease_threshold = 0.0
ob_floorroot__wn_0.parent = ob_buildingroot__wn
ob_floorroot__wn_0.location = (0.0, 0.0, 0.0)
ob_floorroot__wn_0.lineart.crease_threshold = 0.0
ob_referenceimage__h_0.parent = ob_floorroot__h_0
ob_referenceimage__h_0.location = (0.0, 0.0, 0.01)
ob_referenceimage__h_0.empty_display_type = 'IMAGE'
ob_referenceimage__h_0.empty_display_size = 49.95
ob_referenceimage__h_0.empty_image_offset = (0.0, 0.0)
ob_referenceimage__h_0.use_empty_image_alpha = True
ob_referenceimage__h_0.lineart.crease_threshold = 0.0
ob_alignpoint__h_0.parent = ob_referenceimage__h_0
ob_alignpoint__h_0.matrix_parent_inverse = Matrix(((1.0, -0.0, 0.0, -0.0), (-0.0, 1.0, -0.0, 0.0), (0.0, -0.0, 1.0, -0.01), (-0.0, 0.0, -0.0, 1.0)))
ob_alignpoint__h_0.location = (36.83, 25.57, 0.01)
ob_alignpoint__h_0.lock_location = (False, False, True)
ob_alignpoint__h_0.lineart.crease_threshold = 0.0
ob_roomnode__h_0_103.parent = ob_referenceimage__h_0
ob_roomnode__h_0_103.matrix_parent_inverse = Matrix(((1.0, -0.0, 0.0, -0.0), (-0.0, 1.0, -0.0, 0.0), (0.0, -0.0, 1.0, -0.01), (-0.0, 0.0, -0.0, 1.0)))
ob_roomnode__h_0_103.location = (5.404, 25.24, -2.235e-10)
ob_roomnode__h_0_103.color = (0.0, 1.0, 0.0, 1.0)
ob_roomnode__h_0_103.lineart.crease_threshold = 0.0
ob_roomnode__h_0_104.parent = ob_referenceimage__h_0
ob_roomnode__h_0_104.matrix_parent_inverse = Matrix(((1.0, -0.0, 0.0, -0.0), (-0.0, 1.0, -0.0, 0.0), (0.0, -0.0, 1.0, -0.01), (-0.0, 0.0, -0.0, 1.0)))
ob_roomnode__h_0_104.location = (10.18, 25.57, -2.235e-10)
ob_roomnode__h_0_104.color = (0.0, 1.0, 0.0, 1.0)
ob_roomnode__h_0_104.lineart.crease_threshold = 0.0
ob_roomnode__h_0_107.parent = ob_referenceimage__h_0
ob_roomnode__h_0_107.matrix_parent_inverse = Matrix(((1.0, -0.0, 0.0, -0.0), (-0.0, 1.0, -0.0, 0.0), (0.0, -0.0, 1.0, -0.01), (-0.0, 0.0, -0.0, 1.0)))
ob_roomnode__h_0_107.location = (13.95, 25.74, -2.235e-10)
ob_roomnode__h_0_107.color = (0.0, 1.0, 0.0, 1.0)
ob_roomnode__h_0_107.lineart.crease_threshold = 0.0
ob_roomnode__h_0_108.parent = ob_referenceimage__h_0
ob_roomnode__h_0_108.matrix_parent_inverse = Matrix(((1.0, -0.0, 0.0, -0.0), (-0.0, 1.0, -0.0, 0.0), (0.0, -0.0, 1.0, -0.01), (-0.0, 0.0, -0.0, 1.0)))
ob_roomnode__h_0_108.location = (16.86, 25.58, -2.235e-10)
ob_roomnode__h_0_108.color = (0.0, 1.0, 0.0, 1.0)
ob_roomnode__h_0_108.lineart.crease_threshold = 0.0
ob_roomnode__h_0_322.parent = ob_referenceimage__h_0
ob_roomnode__h_0_322.matrix_parent_inverse = Matrix(((1.0, -0.0, 0.0, -0.0), (-0.0, 1.0, -0.0, 0.0), (0.0, -0.0, 1.0, -0.01), (-0.0, 0.0, -0.0, 1.0)))
ob_roomnode__h_0_322.location = (7.398, 22.29, -2.235e-10)
ob_roomnode__h_0_322.color = (0.0, 1.0, 0.0, 1.0)
ob_roomnode__h_0_322.lineart.crease_threshold = 0.0
ob_roomnode__h_0_405.parent = ob_referenceimage__h_0
ob_roomnode__h_0_405.matrix_parent_inverse = Matrix(((1.0, -0.0, 0.0, -0.0), (-0.0, 1.0, -0.0, 0.0), (0.0, -0.0, 1.0, -0.01), (-0.0, 0.0, -0.0, 1.0)))
ob_roomnode__h_0_405.location = (6.616, 18.24, -2.235e-10)
ob_roomnode__h_0_405.color = (0.0, 1.0, 0.0, 1.0)
ob_roomnode__h_0_405.lineart.crease_threshold = 0.0
ob_roomnode__h_0_321.parent = ob_referenceimage__h_0
ob_roomnode__h_0_321.matrix_parent_inverse = Matrix(((1.0, -0.0, 0.0, -0.0), (-0.0, 1.0, -0.0, 0.0), (0.0, -0.0, 1.0, -0.01), (-0.0, 0.0, -0.0, 1.0)))
ob_roomnode__h_0_321.location = (9.897, 11.74, -2.235e-10)
ob_roomnode__h_0_321.color = (0.0, 1.0, 0.0, 1.0)
ob_roomnode__h_0_321.lineart.crease_threshold = 0.0
ob_roomnode__h_0_319.parent = ob_referenceimage__h_0
ob_roomnode__h_0_319.matrix_parent_inverse = Matrix(((1.0, -0.0, 0.0, -0.0), (-0.0, 1.0, -0.0, 0.0), (0.0, -0.0, 1.0, -0.01), (-0.0, 0.0, -0.0, 1.0)))
ob_roomnode__h_0_319.location = (13.41, 11.69, -2.235e-10)
ob_roomnode__h_0_319.color = (0.0, 1.0, 0.0, 1.0)
ob_roomnode__h_0_319.lineart.crease_threshold = 0.0
ob_roomnode__h_0_322a.parent = ob_referenceimage__h_0
ob_roomnode__h_0_322a.matrix_parent_inverse = Matrix(((1.0, -0.0, 0.0, -0.0), (-0.0, 1.0, -0.0, 0.0), (0.0, -0.0, 1.0, -0.01), (-0.0, 0.0, -0.0, 1.0)))
ob_roomnode__h_0_322a.location = (7.057, 10.01, -2.235e-10)
ob_roomnode__h_0_322a.color = (0.0, 1.0, 0.0, 1.0)
ob_roomnode__h_0_322a.lineart.crease_threshold = 0.0
ob_roomnode__h_0_109.parent = ob_referenceimage__h_0
ob_roomnode__h_0_109.matrix_parent_inverse = Matrix(((1.0, -0.0, 0.0, -0.0), (-0.0, 1.0, -0.0, 0.0), (0.0, -0.0, 1.0, -0.01), (-0.0, 0.0, -0.0, 1.0)))
ob_roomnode__h_0_109.location = (18.87, 23.77, -2.235e-10)
ob_roomnode__h_0_109.color = (0.0, 1.0, 0.0, 1.0)
ob_roomnode__h_0_109.lineart.crease_threshold = 0.0
ob_roomnode__h_0_110.parent = ob_referenceimage__h_0
ob_roomnode__h_0_110.matrix_parent_inverse = Matrix(((1.0, -0.0, 0.0, -0.0), (-0.0, 1.0, -0.0, 0.0), (0.0, -0.0, 1.0, -0.01), (-0.0, 0.0, -0.0, 1.0)))
ob_roomnode__h_0_110.location = (23.48, 25.03, -2.235e-10)
ob_roomnode__h_0_110.color = (0.0, 1.0, 0.0, 1.0)
ob_roomnode__h_0_110.lineart.crease_threshold = 0.0
ob_roomnode__h_0_313.parent = ob_referenceimage__h_0
ob_roomnode__h_0_313.matrix_parent_inverse = Matrix(((1.0, -0.0, 0.0, -0.0), (-0.0, 1.0, -0.0, 0.0), (0.0, -0.0, 1.0, -0.01), (-0.0, 0.0, -0.0, 1.0)))
ob_roomnode__h_0_313.location = (25.42, 22.27, -2.235e-10)
ob_roomnode__h_0_313.color = (0.0, 1.0, 0.0, 1.0)
ob_roomnode__h_0_313.lineart.crease_threshold = 0.0
ob_roomnode__h_0_116.parent = ob_referenceimage__h_0
ob_roomnode__h_0_116.matrix_parent_inverse = Matrix(((1.0, -0.0, 0.0, -0.0), (-0.0, 1.0, -0.0, 0.0), (0.0, -0.0, 1.0, -0.01), (-0.0, 0.0, -0.0, 1.0)))
ob_roomnode__h_0_116.location = (31.39, 24.58, -2.235e-10)
ob_roomnode__h_0_116.color = (0.0, 1.0, 0.0, 1.0)
ob_roomnode__h_0_116.lineart.crease_threshold = 0.0
ob_roomnode__h_0_117.parent = ob_referenceimage__h_0
ob_roomnode__h_0_117.matrix_parent_inverse = Matrix(((1.0, -0.0, 0.0, -0.0), (-0.0, 1.0, -0.0, 0.0), (0.0, -0.0, 1.0, -0.01), (-0.0, 0.0, -0.0, 1.0)))
ob_roomnode__h_0_117.location = (33.29, 24.58, -2.235e-10)
ob_roomnode__h_0_117.color = (0.0, 1.0, 0.0, 1.0)
ob_roomnode__h_0_117.lineart.crease_threshold = 0.0
ob_roomnode__h_0_118.parent = ob_referenceimage__h_0
ob_roomnode__h_0_118.matrix_parent_inverse = Matrix(((1.0, -0.0, 0.0, -0.0), (-0.0, 1.0, -0.0, 0.0), (0.0, -0.0, 1.0, -0.01), (-0.0, 0.0, -0.0, 1.0)))
ob_roomnode__h_0_118.location = (35.52, 24.55, -2.235e-10)
ob_roomnode__h_0_118.color = (0.0, 1.0, 0.0, 1.0)
ob_roomnode__h_0_118.lineart.crease_threshold = 0.0
ob_roomnode__h_0_115.parent = ob_referenceimage__h_0
ob_roomnode__h_0_115.matrix_parent_inverse = Matrix(((1.0, -0.0, 0.0, -0.0), (-0.0, 1.0, -0.0, 0.0), (0.0, -0.0, 1.0, -0.01), (-0.0, 0.0, -0.0, 1.0)))
ob_roomnode__h_0_115.location = (29.57, 23.95, -2.235e-10)
ob_roomnode__h_0_115.color = (0.0, 1.0, 0.0, 1.0)
ob_roomnode__h_0_115.lineart.crease_threshold = 0.0
ob_roomnode__h_0_122.parent = ob_referenceimage__h_0
ob_roomnode__h_0_122.matrix_parent_inverse = Matrix(((1.0, -0.0, 0.0, -0.0), (-0.0, 1.0, -0.0, 0.0), (0.0, -0.0, 1.0, -0.01), (-0.0, 0.0, -0.0, 1.0)))
ob_roomnode__h_0_122.location = (42.91, 26.14, -2.235e-10)
ob_roomnode__h_0_122.color = (0.0, 1.0, 0.0, 1.0)
ob_roomnode__h_0_122.lineart.crease_threshold = 0.0
ob_roomnode__h_0_119.parent = ob_referenceimage__h_0
ob_roomnode__h_0_119.matrix_parent_inverse = Matrix(((1.0, -0.0, 0.0, -0.0), (-0.0, 1.0, -0.0, 0.0), (0.0, -0.0, 1.0, -0.01), (-0.0, 0.0, -0.0, 1.0)))
ob_roomnode__h_0_119.location = (37.45, 25.19, -2.235e-10)
ob_roomnode__h_0_119.color = (0.0, 1.0, 0.0, 1.0)
ob_roomnode__h_0_119.lineart.crease_threshold = 0.0
ob_roomnode__h_0_120.parent = ob_referenceimage__h_0
ob_roomnode__h_0_120.matrix_parent_inverse = Matrix(((1.0, -0.0, 0.0, -0.0), (-0.0, 1.0, -0.0, 0.0), (0.0, -0.0, 1.0, -0.01), (-0.0, 0.0, -0.0, 1.0)))
ob_roomnode__h_0_120.location = (38.89, 25.19, -2.235e-10)
ob_roomnode__h_0_120.color = (0.0, 1.0, 0.0, 1.0)
ob_roomnode__h_0_120.lineart.crease_threshold = 0.0
ob_roomnode__h_0_409.parent = ob_referenceimage__h_0
ob_roomnode__h_0_409.matrix_parent_inverse = Matrix(((1.0, -0.0, 0.0, -0.0), (-0.0, 1.0, -0.0, 0.0), (0.0, -0.0, 1.0, -0.01), (-0.0, 0.0, -0.0, 1.0)))
ob_roomnode__h_0_409.location = (40.71, 25.11, -2.235e-10)
ob_roomnode__h_0_409.color = (0.0, 1.0, 0.0, 1.0)
ob_roomnode__h_0_409.lineart.crease_threshold = 0.0
ob_roomnode__h_0_121.parent = ob_referenceimage__h_0
ob_roomnode__h_0_121.matrix_parent_inverse = Matrix(((1.0, -0.0, 0.0, -0.0), (-0.0, 1.0, -0.0, 0.0), (0.0, -0.0, 1.0, -0.01), (-0.0, 0.0, -0.0, 1.0)))
ob_roomnode__h_0_121.location = (40.58, 23.45, -2.235e-10)
ob_roomnode__h_0_121.color = (0.0, 1.0, 0.0, 1.0)
ob_roomnode__h_0_121.lineart.crease_threshold = 0.0
ob_roomnode__h_0_303.parent = ob_referenceimage__h_0
ob_roomnode__h_0_303.matrix_parent_inverse = Matrix(((1.0, -0.0, 0.0, -0.0), (-0.0, 1.0, -0.0, 0.0), (0.0, -0.0, 1.0, -0.01), (-0.0, 0.0, -0.0, 1.0)))
ob_roomnode__h_0_303.location = (45.35, 22.22, -2.235e-10)
ob_roomnode__h_0_303.color = (0.0, 1.0, 0.0, 1.0)
ob_roomnode__h_0_303.lineart.crease_threshold = 0.0
ob_roomnode__h_0_310.parent = ob_referenceimage__h_0
ob_roomnode__h_0_310.matrix_parent_inverse = Matrix(((1.0, -0.0, 0.0, -0.0), (-0.0, 1.0, -0.0, 0.0), (0.0, -0.0, 1.0, -0.01), (-0.0, 0.0, -0.0, 1.0)))
ob_roomnode__h_0_310.location = (23.95, 18.34, -2.235e-10)
ob_roomnode__h_0_310.color = (0.0, 1.0, 0.0, 1.0)
ob_roomnode__h_0_310.lineart.crease_threshold = 0.0
ob_roomnode__h_0_205.parent = ob_referenceimage__h_0
ob_roomnode__h_0_205.matrix_parent_inverse = Matrix(((1.0, -0.0, 0.0, -0.0), (-0.0, 1.0, -0.0, 0.0), (0.0, -0.0, 1.0, -0.01), (-0.0, 0.0, -0.0, 1.0)))
ob_roomnode__h_0_205.location = (38.64, 18.34, -2.235e-10)
ob_roomnode__h_0_205.color = (0.0, 1.0, 0.0, 1.0)
ob_roomnode__h_0_205.lineart.crease_threshold = 0.0
ob_roomnode__h_0_309.parent = ob_referenceimage__h_0
ob_roomnode__h_0_309.matrix_parent_inverse = Matrix(((1.0, -0.0, 0.0, -0.0), (-0.0, 1.0, -0.0, 0.0), (0.0, -0.0, 1.0, -0.01), (-0.0, 0.0, -0.0, 1.0)))
ob_roomnode__h_0_309.location = (32.85, 11.69, -2.235e-10)
ob_roomnode__h_0_309.color = (0.0, 1.0, 0.0, 1.0)
ob_roomnode__h_0_309.lineart.crease_threshold = 0.0
ob_roomnode__h_0_305.parent = ob_referenceimage__h_0
ob_roomnode__h_0_305.matrix_parent_inverse = Matrix(((1.0, -0.0, 0.0, -0.0), (-0.0, 1.0, -0.0, 0.0), (0.0, -0.0, 1.0, -0.01), (-0.0, 0.0, -0.0, 1.0)))
ob_roomnode__h_0_305.location = (42.84, 13.23, -2.235e-10)
ob_roomnode__h_0_305.color = (0.0, 1.0, 0.0, 1.0)
ob_roomnode__h_0_305.lineart.crease_threshold = 0.0
ob_roomnode__h_0_304.parent = ob_referenceimage__h_0
ob_roomnode__h_0_304.matrix_parent_inverse = Matrix(((1.0, -0.0, 0.0, -0.0), (-0.0, 1.0, -0.0, 0.0), (0.0, -0.0, 1.0, -0.01), (-0.0, 0.0, -0.0, 1.0)))
ob_roomnode__h_0_304.location = (41.28, 10.95, -2.235e-10)
ob_roomnode__h_0_304.color = (0.0, 1.0, 0.0, 1.0)
ob_roomnode__h_0_304.lineart.crease_threshold = 0.0
ob_roomnode__h_0_000.parent = ob_referenceimage__h_0
ob_roomnode__h_0_000.matrix_parent_inverse = Matrix(((1.0, -0.0, 0.0, -0.0), (-0.0, 1.0, -0.0, 0.0), (0.0, -0.0, 1.0, -0.01), (-0.0, 0.0, -0.0, 1.0)))
ob_roomnode__h_0_000.location = (46.02, 18.3, -2.235e-10)
ob_roomnode__h_0_000.color = (0.0, 1.0, 0.0, 1.0)
ob_roomnode__h_0_000.lineart.crease_threshold = 0.0
ob_roomnode__h_0_207.parent = ob_referenceimage__h_0
ob_roomnode__h_0_207.matrix_parent_inverse = Matrix(((1.0, -0.0, 0.0, -0.0), (-0.0, 1.0, -0.0, 0.0), (0.0, -0.0, 1.0, -0.01), (-0.0, 0.0, -0.0, 1.0)))
ob_roomnode__h_0_207.location = (45.47, 15.71, -2.235e-10)
ob_roomnode__h_0_207.color = (0.0, 1.0, 0.0, 1.0)
ob_roomnode__h_0_207.lineart.crease_threshold = 0.0
ob_floor__h_0.parent = ob_floorroot__h_0
ob_floor__h_0.location = (0.0, 0.0, 0.0)
ob_floor__h_0.lineart.crease_threshold = 0.0
_vg = ob_floor__h_0.vertex_groups.new(name='Doors')
_vg = ob_floor__h_0.vertex_groups.new(name='Ignore')
ob_wall__h_0.parent = ob_floorroot__h_0
ob_wall__h_0.location = (0.0, 0.0, 0.0)
ob_wall__h_0.lineart.crease_threshold = 0.0
_vg = ob_wall__h_0.vertex_groups.new(name='Doors')
_vg = ob_wall__h_0.vertex_groups.new(name='Ignore')
ob_referenceimage__wd_0.parent = ob_floorroot__wd_0
ob_referenceimage__wd_0.location = (0.0, 0.0, 0.01)
ob_referenceimage__wd_0.empty_display_type = 'IMAGE'
ob_referenceimage__wd_0.empty_display_size = 42.0
ob_referenceimage__wd_0.empty_image_offset = (0.0, 0.0)
ob_referenceimage__wd_0.use_empty_image_alpha = True
ob_referenceimage__wd_0.lineart.crease_threshold = 0.0
ob_alignpoint__wd_0.parent = ob_referenceimage__wd_0
ob_alignpoint__wd_0.matrix_parent_inverse = Matrix(((1.0, -0.0, 0.0, -0.0), (-0.0, 1.0, -0.0, 0.0), (0.0, -0.0, 1.0, -0.01), (-0.0, 0.0, -0.0, 1.0)))
ob_alignpoint__wd_0.location = (16.31, 14.29, 0.01)
ob_alignpoint__wd_0.lock_location = (False, False, True)
ob_alignpoint__wd_0.lineart.crease_threshold = 0.0
ob_roomnode__wd_00_032.parent = ob_referenceimage__wd_0
ob_roomnode__wd_00_032.matrix_parent_inverse = Matrix(((1.0, -0.0, 0.0, -0.0), (-0.0, 1.0, -0.0, 0.0), (0.0, -0.0, 1.0, -0.01), (-0.0, 0.0, -0.0, 1.0)))
ob_roomnode__wd_00_032.location = (15.02, 24.01, -2.235e-10)
ob_roomnode__wd_00_032.color = (0.0, 1.0, 0.0, 1.0)
ob_roomnode__wd_00_032.lineart.crease_threshold = 0.0
ob_roomnode__wd_00_031.parent = ob_referenceimage__wd_0
ob_roomnode__wd_00_031.matrix_parent_inverse = Matrix(((1.0, -0.0, 0.0, -0.0), (-0.0, 1.0, -0.0, 0.0), (0.0, -0.0, 1.0, -0.01), (-0.0, 0.0, -0.0, 1.0)))
ob_roomnode__wd_00_031.location = (12.13, 21.42, -2.235e-10)
ob_roomnode__wd_00_031.color = (0.0, 1.0, 0.0, 1.0)
ob_roomnode__wd_00_031.lineart.crease_threshold = 0.0
ob_roomnode__wd_00_030.parent = ob_referenceimage__wd_0
ob_roomnode__wd_00_030.matrix_parent_inverse = Matrix(((1.0, -0.0, 0.0, -0.0), (-0.0, 1.0, -0.0, 0.0), (0.0, -0.0, 1.0, -0.01), (-0.0, 0.0, -0.0, 1.0)))
ob_roomnode__wd_00_030.location = (12.87, 20.35, -2.235e-10)
ob_roomnode__wd_00_030.color = (0.0, 1.0, 0.0, 1.0)
ob_roomnode__wd_00_030.lineart.crease_threshold = 0.0
ob_roomnode__wd_00_034.parent = ob_referenceimage__wd_0
ob_roomnode__wd_00_034.matrix_parent_inverse = Matrix(((1.0, -0.0, 0.0, -0.0), (-0.0, 1.0, -0.0, 0.0), (0.0, -0.0, 1.0, -0.01), (-0.0, 0.0, -0.0, 1.0)))
ob_roomnode__wd_00_034.location = (18.63, 18.95, -2.235e-10)
ob_roomnode__wd_00_034.color = (0.0, 1.0, 0.0, 1.0)
ob_roomnode__wd_00_034.lineart.crease_threshold = 0.0
ob_roomnode__wd_00_004.parent = ob_referenceimage__wd_0
ob_roomnode__wd_00_004.matrix_parent_inverse = Matrix(((1.0, -0.0, 0.0, -0.0), (-0.0, 1.0, -0.0, 0.0), (0.0, -0.0, 1.0, -0.01), (-0.0, 0.0, -0.0, 1.0)))
ob_roomnode__wd_00_004.location = (26.37, 18.96, -2.235e-10)
ob_roomnode__wd_00_004.color = (0.0, 1.0, 0.0, 1.0)
ob_roomnode__wd_00_004.lineart.crease_threshold = 0.0
ob_roomnode__wd_00_005.parent = ob_referenceimage__wd_0
ob_roomnode__wd_00_005.matrix_parent_inverse = Matrix(((1.0, -0.0, 0.0, -0.0), (-0.0, 1.0, -0.0, 0.0), (0.0, -0.0, 1.0, -0.01), (-0.0, 0.0, -0.0, 1.0)))
ob_roomnode__wd_00_005.location = (30.05, 18.96, -2.235e-10)
ob_roomnode__wd_00_005.color = (0.0, 1.0, 0.0, 1.0)
ob_roomnode__wd_00_005.lineart.crease_threshold = 0.0
ob_roomnode__wd_00_026.parent = ob_referenceimage__wd_0
ob_roomnode__wd_00_026.matrix_parent_inverse = Matrix(((1.0, -0.0, 0.0, -0.0), (-0.0, 1.0, -0.0, 0.0), (0.0, -0.0, 1.0, -0.01), (-0.0, 0.0, -0.0, 1.0)))
ob_roomnode__wd_00_026.location = (12.23, 16.53, -2.235e-10)
ob_roomnode__wd_00_026.color = (0.0, 1.0, 0.0, 1.0)
ob_roomnode__wd_00_026.lineart.crease_threshold = 0.0
ob_roomnode__wd_00_003.parent = ob_referenceimage__wd_0
ob_roomnode__wd_00_003.matrix_parent_inverse = Matrix(((1.0, -0.0, 0.0, -0.0), (-0.0, 1.0, -0.0, 0.0), (0.0, -0.0, 1.0, -0.01), (-0.0, 0.0, -0.0, 1.0)))
ob_roomnode__wd_00_003.location = (24.74, 15.84, -2.235e-10)
ob_roomnode__wd_00_003.color = (0.0, 1.0, 0.0, 1.0)
ob_roomnode__wd_00_003.lineart.crease_threshold = 0.0
ob_roomnode__wd_00_000.parent = ob_referenceimage__wd_0
ob_roomnode__wd_00_000.matrix_parent_inverse = Matrix(((1.0, -0.0, 0.0, -0.0), (-0.0, 1.0, -0.0, 0.0), (0.0, -0.0, 1.0, -0.01), (-0.0, 0.0, -0.0, 1.0)))
ob_roomnode__wd_00_000.location = (19.83, 13.87, -2.235e-10)
ob_roomnode__wd_00_000.color = (0.0, 1.0, 0.0, 1.0)
ob_roomnode__wd_00_000.lineart.crease_threshold = 0.0
ob_roomnode__wd_00_015.parent = ob_referenceimage__wd_0
ob_roomnode__wd_00_015.matrix_parent_inverse = Matrix(((1.0, -0.0, 0.0, -0.0), (-0.0, 1.0, -0.0, 0.0), (0.0, -0.0, 1.0, -0.01), (-0.0, 0.0, -0.0, 1.0)))
ob_roomnode__wd_00_015.location = (26.14, 13.7, -2.235e-10)
ob_roomnode__wd_00_015.color = (0.0, 1.0, 0.0, 1.0)
ob_roomnode__wd_00_015.lineart.crease_threshold = 0.0
ob_roomnode__wd_00_020.parent = ob_referenceimage__wd_0
ob_roomnode__wd_00_020.matrix_parent_inverse = Matrix(((1.0, -0.0, 0.0, -0.0), (-0.0, 1.0, -0.0, 0.0), (0.0, -0.0, 1.0, -0.01), (-0.0, 0.0, -0.0, 1.0)))
ob_roomnode__wd_00_020.location = (17.18, 12.33, -2.235e-10)
ob_roomnode__wd_00_020.color = (0.0, 1.0, 0.0, 1.0)
ob_roomnode__wd_00_020.lineart.crease_threshold = 0.0
ob_roomnode__wd_00_001.parent = ob_referenceimage__wd_0
ob_roomnode__wd_00_001.matrix_parent_inverse = Matrix(((1.0, -0.0, 0.0, -0.0), (-0.0, 1.0, -0.0, 0.0), (0.0, -0.0, 1.0, -0.01), (-0.0, 0.0, -0.0, 1.0)))
ob_roomnode__wd_00_001.location = (19.11, 9.901, -2.235e-10)
ob_roomnode__wd_00_001.color = (0.0, 1.0, 0.0, 1.0)
ob_roomnode__wd_00_001.lineart.crease_threshold = 0.0
ob_roomnode__wd_00_018.parent = ob_referenceimage__wd_0
ob_roomnode__wd_00_018.matrix_parent_inverse = Matrix(((1.0, -0.0, 0.0, -0.0), (-0.0, 1.0, -0.0, 0.0), (0.0, -0.0, 1.0, -0.01), (-0.0, 0.0, -0.0, 1.0)))
ob_roomnode__wd_00_018.location = (24.45, 9.437, -2.235e-10)
ob_roomnode__wd_00_018.color = (0.0, 1.0, 0.0, 1.0)
ob_roomnode__wd_00_018.lineart.crease_threshold = 0.0
ob_roomnode__wd_00_013.parent = ob_referenceimage__wd_0
ob_roomnode__wd_00_013.matrix_parent_inverse = Matrix(((1.0, -0.0, 0.0, -0.0), (-0.0, 1.0, -0.0, 0.0), (0.0, -0.0, 1.0, -0.01), (-0.0, 0.0, -0.0, 1.0)))
ob_roomnode__wd_00_013.location = (30.05, 9.437, -2.235e-10)
ob_roomnode__wd_00_013.color = (0.0, 1.0, 0.0, 1.0)
ob_roomnode__wd_00_013.lineart.crease_threshold = 0.0
ob_roomnode__wd_00_021.parent = ob_referenceimage__wd_0
ob_roomnode__wd_00_021.matrix_parent_inverse = Matrix(((1.0, -0.0, 0.0, -0.0), (-0.0, 1.0, -0.0, 0.0), (0.0, -0.0, 1.0, -0.01), (-0.0, 0.0, -0.0, 1.0)))
ob_roomnode__wd_00_021.location = (12.57, 7.384, -2.235e-10)
ob_roomnode__wd_00_021.color = (0.0, 1.0, 0.0, 1.0)
ob_roomnode__wd_00_021.lineart.crease_threshold = 0.0
ob_floor__wd_0.parent = ob_floorroot__wd_0
ob_floor__wd_0.location = (0.0, 0.0, 0.0)
ob_floor__wd_0.lineart.crease_threshold = 0.0
_vg = ob_floor__wd_0.vertex_groups.new(name='Doors')
_vg = ob_floor__wd_0.vertex_groups.new(name='Ignore')
ob_wall__wd_0.parent = ob_floorroot__wd_0
ob_wall__wd_0.location = (0.0, 0.0, 0.0)
ob_wall__wd_0.lineart.crease_threshold = 0.0
_vg = ob_wall__wd_0.vertex_groups.new(name='Doors')
_vg = ob_wall__wd_0.vertex_groups.new(name='Ignore')
ob_referenceimage__wn_0.parent = ob_floorroot__wn_0
ob_referenceimage__wn_0.location = (0.0, 0.0, 0.01)
ob_referenceimage__wn_0.empty_display_type = 'IMAGE'
ob_referenceimage__wn_0.empty_display_size = 42.0
ob_referenceimage__wn_0.empty_image_offset = (0.0, 0.0)
ob_referenceimage__wn_0.use_empty_image_alpha = True
ob_referenceimage__wn_0.lineart.crease_threshold = 0.0
ob_alignpoint__wn_0.parent = ob_referenceimage__wn_0
ob_alignpoint__wn_0.matrix_parent_inverse = Matrix(((1.0, -0.0, 0.0, -0.0), (-0.0, 1.0, -0.0, 0.0), (0.0, -0.0, 1.0, -0.01), (-0.0, 0.0, -0.0, 1.0)))
ob_alignpoint__wn_0.location = (30.75, 21.12, 0.01)
ob_alignpoint__wn_0.lock_location = (False, False, True)
ob_alignpoint__wn_0.lineart.crease_threshold = 0.0
ob_roomnode__wn_00_030.parent = ob_referenceimage__wn_0
ob_roomnode__wn_00_030.matrix_parent_inverse = Matrix(((1.0, -0.0, 0.0, -0.0), (-0.0, 1.0, -0.0, 0.0), (0.0, -0.0, 1.0, -0.01), (-0.0, 0.0, -0.0, 1.0)))
ob_roomnode__wn_00_030.location = (8.775, 21.23, -2.235e-10)
ob_roomnode__wn_00_030.color = (0.0, 1.0, 0.0, 1.0)
ob_roomnode__wn_00_030.lineart.crease_threshold = 0.0
ob_roomnode__wn_00_031.parent = ob_referenceimage__wn_0
ob_roomnode__wn_00_031.matrix_parent_inverse = Matrix(((1.0, -0.0, 0.0, -0.0), (-0.0, 1.0, -0.0, 0.0), (0.0, -0.0, 1.0, -0.01), (-0.0, 0.0, -0.0, 1.0)))
ob_roomnode__wn_00_031.location = (4.631, 19.07, -2.235e-10)
ob_roomnode__wn_00_031.color = (0.0, 1.0, 0.0, 1.0)
ob_roomnode__wn_00_031.lineart.crease_threshold = 0.0
ob_roomnode__wn_00_029.parent = ob_referenceimage__wn_0
ob_roomnode__wn_00_029.matrix_parent_inverse = Matrix(((1.0, -0.0, 0.0, -0.0), (-0.0, 1.0, -0.0, 0.0), (0.0, -0.0, 1.0, -0.01), (-0.0, 0.0, -0.0, 1.0)))
ob_roomnode__wn_00_029.location = (6.793, 19.11, -2.235e-10)
ob_roomnode__wn_00_029.color = (0.0, 1.0, 0.0, 1.0)
ob_roomnode__wn_00_029.lineart.crease_threshold = 0.0
ob_roomnode__wn_00_028.parent = ob_referenceimage__wn_0
ob_roomnode__wn_00_028.matrix_parent_inverse = Matrix(((1.0, -0.0, 0.0, -0.0), (-0.0, 1.0, -0.0, 0.0), (0.0, -0.0, 1.0, -0.01), (-0.0, 0.0, -0.0, 1.0)))
ob_roomnode__wn_00_028.location = (6.472, 15.56, -2.235e-10)
ob_roomnode__wn_00_028.color = (0.0, 1.0, 0.0, 1.0)
ob_roomnode__wn_00_028.lineart.crease_threshold = 0.0
ob_roomnode__wn_00_024.parent = ob_referenceimage__wn_0
ob_roomnode__wn_00_024.matrix_parent_inverse = Matrix(((1.0, -0.0, 0.0, -0.0), (-0.0, 1.0, -0.0, 0.0), (0.0, -0.0, 1.0, -0.01), (-0.0, 0.0, -0.0, 1.0)))
ob_roomnode__wn_00_024.location = (15.7, 20.45, -2.235e-10)
ob_roomnode__wn_00_024.color = (0.0, 1.0, 0.0, 1.0)
ob_roomnode__wn_00_024.lineart.crease_threshold = 0.0
ob_roomnode__wn_00_099.parent = ob_referenceimage__wn_0
ob_roomnode__wn_00_099.matrix_parent_inverse = Matrix(((1.0, -0.0, 0.0, -0.0), (-0.0, 1.0, -0.0, 0.0), (0.0, -0.0, 1.0, -0.01), (-0.0, 0.0, -0.0, 1.0)))
ob_roomnode__wn_00_099.location = (21.73, 20.45, -2.235e-10)
ob_roomnode__wn_00_099.color = (0.0, 1.0, 0.0, 1.0)
ob_roomnode__wn_00_099.lineart.crease_threshold = 0.0
ob_roomnode__wn_00_021.parent = ob_referenceimage__wn_0
ob_roomnode__wn_00_021.matrix_parent_inverse = Matrix(((1.0, -0.0, 0.0, -0.0), (-0.0, 1.0, -0.0, 0.0), (0.0, -0.0, 1.0, -0.01), (-0.0, 0.0, -0.0, 1.0)))
ob_roomnode__wn_00_021.location = (24.51, 20.73, -2.235e-10)
ob_roomnode__wn_00_021.color = (0.0, 1.0, 0.0, 1.0)
ob_roomnode__wn_00_021.lineart.crease_threshold = 0.0
ob_roomnode__wn_00_018.parent = ob_referenceimage__wn_0
ob_roomnode__wn_00_018.matrix_parent_inverse = Matrix(((1.0, -0.0, 0.0, -0.0), (-0.0, 1.0, -0.0, 0.0), (0.0, -0.0, 1.0, -0.01), (-0.0, 0.0, -0.0, 1.0)))
ob_roomnode__wn_00_018.location = (26.41, 20.73, -2.235e-10)
ob_roomnode__wn_00_018.color = (0.0, 1.0, 0.0, 1.0)
ob_roomnode__wn_00_018.lineart.crease_threshold = 0.0
ob_roomnode__wn_00_017.parent = ob_referenceimage__wn_0
ob_roomnode__wn_00_017.matrix_parent_inverse = Matrix(((1.0, -0.0, 0.0, -0.0), (-0.0, 1.0, -0.0, 0.0), (0.0, -0.0, 1.0, -0.01), (-0.0, 0.0, -0.0, 1.0)))
ob_roomnode__wn_00_017.location = (28.37, 20.35, -2.235e-10)
ob_roomnode__wn_00_017.color = (0.0, 1.0, 0.0, 1.0)
ob_roomnode__wn_00_017.lineart.crease_threshold = 0.0
ob_roomnode__wn_00_004.parent = ob_referenceimage__wn_0
ob_roomnode__wn_00_004.matrix_parent_inverse = Matrix(((1.0, -0.0, 0.0, -0.0), (-0.0, 1.0, -0.0, 0.0), (0.0, -0.0, 1.0, -0.01), (-0.0, 0.0, -0.0, 1.0)))
ob_roomnode__wn_00_004.location = (31.69, 20.44, -2.235e-10)
ob_roomnode__wn_00_004.color = (0.0, 1.0, 0.0, 1.0)
ob_roomnode__wn_00_004.lineart.crease_threshold = 0.0
ob_roomnode__wn_00_003.parent = ob_referenceimage__wn_0
ob_roomnode__wn_00_003.matrix_parent_inverse = Matrix(((1.0, -0.0, 0.0, -0.0), (-0.0, 1.0, -0.0, 0.0), (0.0, -0.0, 1.0, -0.01), (-0.0, 0.0, -0.0, 1.0)))
ob_roomnode__wn_00_003.location = (34.36, 20.44, -2.235e-10)
ob_roomnode__wn_00_003.color = (0.0, 1.0, 0.0, 1.0)
ob_roomnode__wn_00_003.lineart.crease_threshold = 0.0
ob_roomnode__wn_00_005.parent = ob_referenceimage__wn_0
ob_roomnode__wn_00_005.matrix_parent_inverse = Matrix(((1.0, -0.0, 0.0, -0.0), (-0.0, 1.0, -0.0, 0.0), (0.0, -0.0, 1.0, -0.01), (-0.0, 0.0, -0.0, 1.0)))
ob_roomnode__wn_00_005.location = (38.29, 20.44, -2.235e-10)
ob_roomnode__wn_00_005.color = (0.0, 1.0, 0.0, 1.0)
ob_roomnode__wn_00_005.lineart.crease_threshold = 0.0
ob_roomnode__wn_00_020.parent = ob_referenceimage__wn_0
ob_roomnode__wn_00_020.matrix_parent_inverse = Matrix(((1.0, -0.0, 0.0, -0.0), (-0.0, 1.0, -0.0, 0.0), (0.0, -0.0, 1.0, -0.01), (-0.0, 0.0, -0.0, 1.0)))
ob_roomnode__wn_00_020.location = (26.5, 19.03, -2.235e-10)
ob_roomnode__wn_00_020.color = (0.0, 1.0, 0.0, 1.0)
ob_roomnode__wn_00_020.lineart.crease_threshold = 0.0
ob_roomnode__wn_00_016.parent = ob_referenceimage__wn_0
ob_roomnode__wn_00_016.matrix_parent_inverse = Matrix(((1.0, -0.0, 0.0, -0.0), (-0.0, 1.0, -0.0, 0.0), (0.0, -0.0, 1.0, -0.01), (-0.0, 0.0, -0.0, 1.0)))
ob_roomnode__wn_00_016.location = (18.43, 17.32, -2.235e-10)
ob_roomnode__wn_00_016.color = (0.0, 1.0, 0.0, 1.0)
ob_roomnode__wn_00_016.lineart.crease_threshold = 0.0
ob_roomnode__wn_00_007.parent = ob_referenceimage__wn_0
ob_roomnode__wn_00_007.matrix_parent_inverse = Matrix(((1.0, -0.0, 0.0, -0.0), (-0.0, 1.0, -0.0, 0.0), (0.0, -0.0, 1.0, -0.01), (-0.0, 0.0, -0.0, 1.0)))
ob_roomnode__wn_00_007.location = (37.83, 17.01, -2.235e-10)
ob_roomnode__wn_00_007.color = (0.0, 1.0, 0.0, 1.0)
ob_roomnode__wn_00_007.lineart.crease_threshold = 0.0
ob_roomnode__wn_00_002.parent = ob_referenceimage__wn_0
ob_roomnode__wn_00_002.matrix_parent_inverse = Matrix(((1.0, -0.0, 0.0, -0.0), (-0.0, 1.0, -0.0, 0.0), (0.0, -0.0, 1.0, -0.01), (-0.0, 0.0, -0.0, 1.0)))
ob_roomnode__wn_00_002.location = (32.0, 15.62, -2.235e-10)
ob_roomnode__wn_00_002.color = (0.0, 1.0, 0.0, 1.0)
ob_roomnode__wn_00_002.lineart.crease_threshold = 0.0
ob_roomnode__wn_00_023.parent = ob_referenceimage__wn_0
ob_roomnode__wn_00_023.matrix_parent_inverse = Matrix(((1.0, -0.0, 0.0, -0.0), (-0.0, 1.0, -0.0, 0.0), (0.0, -0.0, 1.0, -0.01), (-0.0, 0.0, -0.0, 1.0)))
ob_roomnode__wn_00_023.location = (13.0, 11.63, -2.235e-10)
ob_roomnode__wn_00_023.color = (0.0, 1.0, 0.0, 1.0)
ob_roomnode__wn_00_023.lineart.crease_threshold = 0.0
ob_roomnode__wn_00_019.parent = ob_referenceimage__wn_0
ob_roomnode__wn_00_019.matrix_parent_inverse = Matrix(((1.0, -0.0, 0.0, -0.0), (-0.0, 1.0, -0.0, 0.0), (0.0, -0.0, 1.0, -0.01), (-0.0, 0.0, -0.0, 1.0)))
ob_roomnode__wn_00_019.location = (23.86, 11.63, -2.235e-10)
ob_roomnode__wn_00_019.color = (0.0, 1.0, 0.0, 1.0)
ob_roomnode__wn_00_019.lineart.crease_threshold = 0.0
ob_roomnode__wn_00_001.parent = ob_referenceimage__wn_0
ob_roomnode__wn_00_001.matrix_parent_inverse = Matrix(((1.0, -0.0, 0.0, -0.0), (-0.0, 1.0, -0.0, 0.0), (0.0, -0.0, 1.0, -0.01), (-0.0, 0.0, -0.0, 1.0)))
ob_roomnode__wn_00_001.location = (30.44, 11.45, -2.235e-10)
ob_roomnode__wn_00_001.color = (0.0, 1.0, 0.0, 1.0)
ob_roomnode__wn_00_001.lineart.crease_threshold = 0.0
ob_roomnode__wn_00_008.parent = ob_referenceimage__wn_0
ob_roomnode__wn_00_008.matrix_parent_inverse = Matrix(((1.0, -0.0, 0.0, -0.0), (-0.0, 1.0, -0.0, 0.0), (0.0, -0.0, 1.0, -0.01), (-0.0, 0.0, -0.0, 1.0)))
ob_roomnode__wn_00_008.location = (37.83, 11.42, -2.235e-10)
ob_roomnode__wn_00_008.color = (0.0, 1.0, 0.0, 1.0)
ob_roomnode__wn_00_008.lineart.crease_threshold = 0.0
ob_roomnode__wn_00_000.parent = ob_referenceimage__wn_0
ob_roomnode__wn_00_000.matrix_parent_inverse = Matrix(((1.0, -0.0, 0.0, -0.0), (-0.0, 1.0, -0.0, 0.0), (0.0, -0.0, 1.0, -0.01), (-0.0, 0.0, -0.0, 1.0)))
ob_roomnode__wn_00_000.location = (30.45, 8.503, -2.235e-10)
ob_roomnode__wn_00_000.color = (0.0, 1.0, 0.0, 1.0)
ob_roomnode__wn_00_000.lineart.crease_threshold = 0.0
ob_roomnode__wn_00_014.parent = ob_referenceimage__wn_0
ob_roomnode__wn_00_014.matrix_parent_inverse = Matrix(((1.0, -0.0, 0.0, -0.0), (-0.0, 1.0, -0.0, 0.0), (0.0, -0.0, 1.0, -0.01), (-0.0, 0.0, -0.0, 1.0)))
ob_roomnode__wn_00_014.location = (33.93, 8.504, -2.235e-10)
ob_roomnode__wn_00_014.color = (0.0, 1.0, 0.0, 1.0)
ob_roomnode__wn_00_014.lineart.crease_threshold = 0.0
ob_floor__wn_0.parent = ob_floorroot__wn_0
ob_floor__wn_0.location = (0.0, 0.0, 0.0)
ob_floor__wn_0.lineart.crease_threshold = 0.0
_vg = ob_floor__wn_0.vertex_groups.new(name='Doors')
_vg = ob_floor__wn_0.vertex_groups.new(name='Ignore')
ob_wall__wn_0.parent = ob_floorroot__wn_0
ob_wall__wn_0.location = (0.0, 0.0, 0.0)
ob_wall__wn_0.lineart.crease_threshold = 0.0
_vg = ob_wall__wn_0.vertex_groups.new(name='Doors')
_vg = ob_wall__wn_0.vertex_groups.new(name='Ignore')

# ---- collection membership
scene.collection.objects.link(ob_buildingroot__h)
scene.collection.objects.link(ob_floorroot__h_0)
scene.collection.objects.link(ob_buildingroot__wd)
scene.collection.objects.link(ob_floorroot__wd_0)
scene.collection.objects.link(ob_buildingroot__wn)
scene.collection.objects.link(ob_floorroot__wn_0)
col_floorcollection__h_0.objects.link(ob_referenceimage__h_0)
col_floorcollection__h_0.objects.link(ob_alignpoint__h_0)
col_floorcollection__h_0.objects.link(ob_roomnode__h_0_103)
col_floorcollection__h_0.objects.link(ob_roomnode__h_0_104)
col_floorcollection__h_0.objects.link(ob_roomnode__h_0_107)
col_floorcollection__h_0.objects.link(ob_roomnode__h_0_108)
col_floorcollection__h_0.objects.link(ob_roomnode__h_0_322)
col_floorcollection__h_0.objects.link(ob_roomnode__h_0_405)
col_floorcollection__h_0.objects.link(ob_roomnode__h_0_321)
col_floorcollection__h_0.objects.link(ob_roomnode__h_0_319)
col_floorcollection__h_0.objects.link(ob_roomnode__h_0_322a)
col_floorcollection__h_0.objects.link(ob_roomnode__h_0_109)
col_floorcollection__h_0.objects.link(ob_roomnode__h_0_110)
col_floorcollection__h_0.objects.link(ob_roomnode__h_0_313)
col_floorcollection__h_0.objects.link(ob_roomnode__h_0_116)
col_floorcollection__h_0.objects.link(ob_roomnode__h_0_117)
col_floorcollection__h_0.objects.link(ob_roomnode__h_0_118)
col_floorcollection__h_0.objects.link(ob_roomnode__h_0_115)
col_floorcollection__h_0.objects.link(ob_roomnode__h_0_122)
col_floorcollection__h_0.objects.link(ob_roomnode__h_0_119)
col_floorcollection__h_0.objects.link(ob_roomnode__h_0_120)
col_floorcollection__h_0.objects.link(ob_roomnode__h_0_409)
col_floorcollection__h_0.objects.link(ob_roomnode__h_0_121)
col_floorcollection__h_0.objects.link(ob_roomnode__h_0_303)
col_floorcollection__h_0.objects.link(ob_roomnode__h_0_310)
col_floorcollection__h_0.objects.link(ob_roomnode__h_0_205)
col_floorcollection__h_0.objects.link(ob_roomnode__h_0_309)
col_floorcollection__h_0.objects.link(ob_roomnode__h_0_305)
col_floorcollection__h_0.objects.link(ob_roomnode__h_0_304)
col_floorcollection__h_0.objects.link(ob_roomnode__h_0_000)
col_floorcollection__h_0.objects.link(ob_roomnode__h_0_207)
col_floorcollection__h_0.objects.link(ob_floor__h_0)
col_floorcollection__h_0.objects.link(ob_wall__h_0)
col_floorcollection__wd_0.objects.link(ob_referenceimage__wd_0)
col_floorcollection__wd_0.objects.link(ob_alignpoint__wd_0)
col_floorcollection__wd_0.objects.link(ob_roomnode__wd_00_032)
col_floorcollection__wd_0.objects.link(ob_roomnode__wd_00_031)
col_floorcollection__wd_0.objects.link(ob_roomnode__wd_00_030)
col_floorcollection__wd_0.objects.link(ob_roomnode__wd_00_034)
col_floorcollection__wd_0.objects.link(ob_roomnode__wd_00_004)
col_floorcollection__wd_0.objects.link(ob_roomnode__wd_00_005)
col_floorcollection__wd_0.objects.link(ob_roomnode__wd_00_026)
col_floorcollection__wd_0.objects.link(ob_roomnode__wd_00_003)
col_floorcollection__wd_0.objects.link(ob_roomnode__wd_00_000)
col_floorcollection__wd_0.objects.link(ob_roomnode__wd_00_015)
col_floorcollection__wd_0.objects.link(ob_roomnode__wd_00_020)
col_floorcollection__wd_0.objects.link(ob_roomnode__wd_00_001)
col_floorcollection__wd_0.objects.link(ob_roomnode__wd_00_018)
col_floorcollection__wd_0.objects.link(ob_roomnode__wd_00_013)
col_floorcollection__wd_0.objects.link(ob_roomnode__wd_00_021)
col_floorcollection__wd_0.objects.link(ob_floor__wd_0)
col_floorcollection__wd_0.objects.link(ob_wall__wd_0)
col_floorcollection__wn_0.objects.link(ob_referenceimage__wn_0)
col_floorcollection__wn_0.objects.link(ob_alignpoint__wn_0)
col_floorcollection__wn_0.objects.link(ob_roomnode__wn_00_030)
col_floorcollection__wn_0.objects.link(ob_roomnode__wn_00_031)
col_floorcollection__wn_0.objects.link(ob_roomnode__wn_00_029)
col_floorcollection__wn_0.objects.link(ob_roomnode__wn_00_028)
col_floorcollection__wn_0.objects.link(ob_roomnode__wn_00_024)
col_floorcollection__wn_0.objects.link(ob_roomnode__wn_00_099)
col_floorcollection__wn_0.objects.link(ob_roomnode__wn_00_021)
col_floorcollection__wn_0.objects.link(ob_roomnode__wn_00_018)
col_floorcollection__wn_0.objects.link(ob_roomnode__wn_00_017)
col_floorcollection__wn_0.objects.link(ob_roomnode__wn_00_004)
col_floorcollection__wn_0.objects.link(ob_roomnode__wn_00_003)
col_floorcollection__wn_0.objects.link(ob_roomnode__wn_00_005)
col_floorcollection__wn_0.objects.link(ob_roomnode__wn_00_020)
col_floorcollection__wn_0.objects.link(ob_roomnode__wn_00_016)
col_floorcollection__wn_0.objects.link(ob_roomnode__wn_00_007)
col_floorcollection__wn_0.objects.link(ob_roomnode__wn_00_002)
col_floorcollection__wn_0.objects.link(ob_roomnode__wn_00_023)
col_floorcollection__wn_0.objects.link(ob_roomnode__wn_00_019)
col_floorcollection__wn_0.objects.link(ob_roomnode__wn_00_001)
col_floorcollection__wn_0.objects.link(ob_roomnode__wn_00_008)
col_floorcollection__wn_0.objects.link(ob_roomnode__wn_00_000)
col_floorcollection__wn_0.objects.link(ob_roomnode__wn_00_014)
col_floorcollection__wn_0.objects.link(ob_floor__wn_0)
col_floorcollection__wn_0.objects.link(ob_wall__wn_0)

# ---- scene / render settings (as saved in the file)
scene.frame_start = 1; scene.frame_end = 250; scene.frame_set(1)
scene.render.engine = 'BLENDER_EEVEE_NEXT'
scene.cycles.use_denoising = False
scene.cycles.samples = 128
scene.cycles.sampling_pattern = 'TABULATED_SOBOL'
scene.cycles.use_adaptive_sampling = False
scene.cycles.use_light_tree = False
scene.view_settings.view_transform = 'Filmic'
bpy.context.view_layer.update()

# ---- added for rendering (the .blend has no active camera and no usable light): camera, sun
cam_auto = bpy.data.cameras.new('AutoCamera')
cam_auto.lens = 50.0
cam_auto.sensor_width = 36.0
cam_auto.clip_end = 1443.4
ob_auto_camera = bpy.data.objects.new('AutoCamera', cam_auto)
scene.collection.objects.link(ob_auto_camera)
ob_auto_camera.location = (107.463, -51.9752, 68.6461)
ob_auto_camera.rotation_euler = (1.09748, -7.21219e-08, 0.694738)
scene.camera = ob_auto_camera
light_auto_sun = bpy.data.lights.new('AutoSun', 'SUN')
light_auto_sun.energy = 3.0
light_auto_sun.angle = 0.0523599
ob_auto_sun = bpy.data.objects.new('AutoSun', light_auto_sun)
scene.collection.objects.link(ob_auto_sun)
ob_auto_sun.rotation_euler = (0.872665, 0.174533, 0.523599)
bpy.context.view_layer.update()
